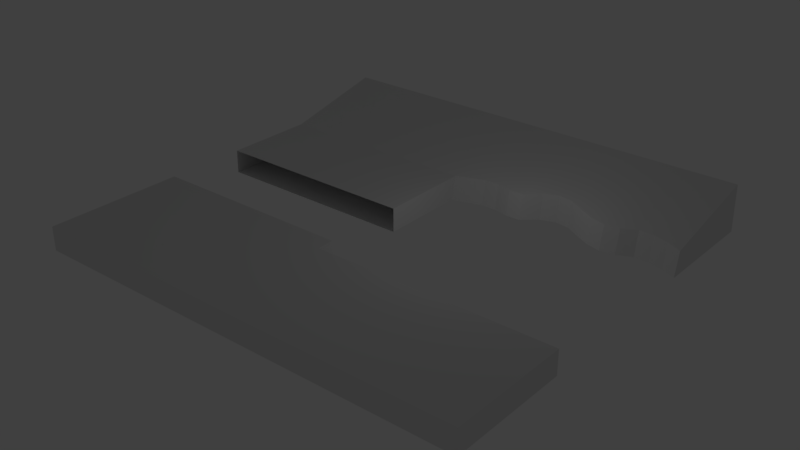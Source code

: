 # Source: bank_2.blend  (saved by Blender 2.78.0; exported with 4.5.12 LTS)
import bpy
from mathutils import Matrix  # noqa: F401  (used for matrix-valued properties, if any)

bpy.ops.wm.read_factory_settings(use_empty=True)
scene = bpy.context.scene
scene.name = 'Scene'

# ---- collections
col_collection_1 = bpy.data.collections.new('Collection 1'); scene.collection.children.link(col_collection_1)

# ---- world
world_world = bpy.data.worlds.new('World'); scene.world = world_world
world_world.color = (0.05088, 0.05088, 0.05088)
world_world.use_sun_shadow = False
world_world.sun_shadow_jitter_overblur = 0.0
world_world.cycles.sampling_method = 'MANUAL'

# ---- lights
light_lamp = bpy.data.lights.new('Lamp', 'POINT')
light_lamp.transmission_factor = 0.0
light_lamp.cutoff_distance = 30.0
light_lamp.energy = 100.0
light_lamp.shadow_buffer_clip_start = 1.001
light_lamp.shadow_soft_size = 0.1
light_lamp.shadow_maximum_resolution = 0.006
light_lamp.use_absolute_resolution = True

# ---- meshes
me_cube = bpy.data.meshes.new('Cube')
me_cube.from_pydata([(-0.3821, 1.676, -0.7603), (-0.3821, 1.78, -0.1296), (-0.3821, 3.749, -0.7603), (-0.3821, 3.723, 1.673), (1.618, 1.676, -0.7603), (1.618, 1.78, -0.1296), (1.618, 3.749, -0.7603), (1.618, 3.723, 1.673), (-0.3821, 2.749, -0.7603), (-0.3821, 2.749, 0.7696), (1.618, 2.749, -0.7603), (1.618, 2.749, 0.7696), (-0.3821, 2.249, -0.7603), (1.618, 2.262, 0.3176), (-0.3821, 2.262, 0.3176), (1.618, 2.249, -0.7603), (-0.3821, 3.236, 1.222), (1.618, 3.249, -0.7603), (-0.3821, 3.249, -0.7603), (1.618, 3.236, 1.222), (-0.3821, 1.999, -0.7603), (1.618, 2.018, 0.09168), (-0.3821, 2.018, 0.09168), (1.618, 1.999, -0.7603), (-0.3821, 2.505, 0.5436), (1.618, 2.499, -0.7603), (-0.3821, 2.499, -0.7603), (1.618, 2.505, 0.5436), (-0.3821, 2.999, -0.7603), (1.618, 2.992, 0.9955), (-0.3821, 2.992, 0.9955), (1.618, 2.999, -0.7603), (-0.3821, 3.48, 1.447), (1.618, 3.499, -0.7603), (-0.3821, 3.499, -0.7603), (1.618, 3.48, 1.447), (0.6179, 3.748, -0.7603), (0.6179, 3.724, 1.674), (0.6179, 2.082, -0.7603), (0.6179, 2.151, 0.04392), (0.6179, 2.934, 0.8565), (0.6179, 2.936, -0.7603), (0.6179, 2.54, 0.4478), (0.6179, 2.53, -0.7603), (0.6179, 3.342, -0.7603), (0.6179, 3.329, 1.265), (0.6179, 2.342, 0.2435), (0.6179, 2.326, -0.7603), (0.6179, 2.733, -0.7603), (0.6179, 2.737, 0.6522), (0.6179, 3.139, -0.7603), (0.6179, 3.132, 1.061), (0.6179, 3.526, 1.469), (0.6179, 3.545, -0.7603), (1.118, 3.723, 1.674), (1.118, 1.751, -0.7603), (1.118, 2.783, 0.7856), (1.118, 2.313, 0.3417), (1.118, 3.253, 1.23), (1.118, 2.078, 0.1197), (1.118, 2.548, 0.5637), (1.118, 3.018, 1.008), (1.118, 3.488, 1.452), (1.118, 3.749, -0.7603), (1.118, 1.848, -0.09754), (1.118, 2.783, -0.7603), (1.118, 2.301, -0.7603), (1.118, 3.266, -0.7603), (1.118, 2.059, -0.7603), (1.118, 2.542, -0.7603), (1.118, 3.025, -0.7603), (1.118, 3.508, -0.7603), (0.1179, 3.749, -0.7603), (0.1179, 1.884, -0.08091), (0.1179, 2.801, -0.7603), (0.1179, 2.328, -0.7603), (0.1179, 3.275, -0.7603), (0.1179, 2.091, -0.7603), (0.1179, 2.564, -0.7603), (0.1179, 3.038, -0.7603), (0.1179, 3.512, -0.7603), (0.1179, 3.723, 1.674), (0.1179, 1.79, -0.7603), (0.1179, 2.801, 0.7939), (0.1179, 2.34, 0.3542), (0.1179, 3.262, 1.234), (0.1179, 2.109, 0.1343), (0.1179, 2.57, 0.5741), (0.1179, 3.032, 1.014), (0.1179, 3.493, 1.454), (0.8679, 3.748, -0.7603), (0.8679, 1.875, -0.0851), (0.8679, 2.797, -0.7603), (0.8679, 2.321, -0.7603), (0.8679, 3.273, -0.7603), (0.8679, 2.083, -0.7603), (0.8679, 2.559, -0.7603), (0.8679, 3.035, -0.7603), (0.8679, 3.511, -0.7603), (0.8679, 3.723, 1.673), (0.8679, 1.78, -0.7603), (0.8679, 2.796, 0.7918), (0.8679, 2.333, 0.351), (0.8679, 3.26, 1.233), (0.8679, 2.101, 0.1306), (0.8679, 2.565, 0.5714), (0.8679, 3.028, 1.012), (0.8679, 3.491, 1.453), (1.368, 3.724, 1.674), (1.368, 1.868, -0.7603), (1.368, 2.837, 0.8106), (1.368, 2.393, 0.3791), (1.368, 3.28, 1.242), (1.368, 2.171, 0.1633), (1.368, 2.615, 0.5949), (1.368, 3.058, 1.026), (1.368, 3.502, 1.458), (1.368, 3.749, -0.7603), (1.368, 1.955, -0.04773), (1.368, 2.837, -0.7603), (1.368, 2.381, -0.7603), (1.368, 3.293, -0.7603), (1.368, 2.153, -0.7603), (1.368, 2.609, -0.7603), (1.368, 3.065, -0.7603), (1.368, 3.521, -0.7603), (0.3679, 3.723, 1.673), (0.3679, 2.028, -0.7603), (0.3679, 2.91, 0.8451), (0.3679, 2.503, 0.4306), (0.3679, 3.317, 1.26), (0.3679, 2.299, 0.2234), (0.3679, 2.707, 0.6378), (0.3679, 3.114, 1.052), (0.3679, 3.521, 1.467), (0.3679, 3.749, -0.7603), (0.3679, 2.101, 0.02087), (0.3679, 2.911, -0.7603), (0.3679, 2.492, -0.7603), (0.3679, 3.33, -0.7603), (0.3679, 2.283, -0.7603), (0.3679, 2.702, -0.7603), (0.3679, 3.121, -0.7603), (0.3679, 3.54, -0.7603), (-0.1321, 3.749, -0.7603), (-0.1321, 1.938, -0.05537), (-0.1321, 2.829, -0.7603), (-0.1321, 2.369, -0.7603), (-0.1321, 3.289, -0.7603), (-0.1321, 2.139, -0.7603), (-0.1321, 2.599, -0.7603), (-0.1321, 3.059, -0.7603), (-0.1321, 3.519, -0.7603), (-0.1321, 3.724, 1.674), (-0.1321, 1.85, -0.7603), (-0.1321, 2.828, 0.8068), (-0.1321, 2.381, 0.3734), (-0.1321, 3.276, 1.24), (-0.1321, 2.157, 0.1566), (-0.1321, 2.605, 0.5901), (-0.1321, 3.052, 1.024), (-0.1321, 3.5, 1.457), (-0.2571, 3.749, -0.7603), (-0.2571, 1.864, -0.09005), (-0.2571, 2.792, -0.7603), (-0.2571, 2.313, -0.7603), (-0.2571, 3.27, -0.7603), (-0.2571, 2.074, -0.7603), (-0.2571, 2.552, -0.7603), (-0.2571, 3.031, -0.7603), (-0.2571, 3.51, -0.7603), (-0.2571, 3.723, 1.674), (-0.2571, 1.769, -0.7603), (-0.2571, 2.791, 0.7894), (-0.2571, 2.325, 0.3473), (-0.2571, 3.257, 1.231), (-0.2571, 2.092, 0.1263), (-0.2571, 2.558, 0.5684), (-0.2571, 3.024, 1.01), (-0.2571, 3.49, 1.453), (-0.007106, 3.723, 1.673), (-0.007106, 1.856, -0.7603), (-0.007106, 2.831, 0.808), (-0.007106, 2.385, 0.3754), (-0.007106, 3.277, 1.241), (-0.007106, 2.162, 0.1591), (-0.007106, 2.608, 0.5917), (-0.007106, 3.054, 1.024), (-0.007106, 3.5, 1.457), (-0.007106, 3.748, -0.7603), (-0.007106, 1.944, -0.05254), (-0.007106, 2.832, -0.7603), (-0.007106, 2.373, -0.7603), (-0.007106, 3.29, -0.7603), (-0.007106, 2.144, -0.7603), (-0.007106, 2.602, -0.7603), (-0.007106, 3.061, -0.7603), (-0.007106, 3.519, -0.7603), (0.2429, 3.748, -0.7603), (0.2429, 1.888, -0.07898), (0.2429, 2.803, -0.7603), (0.2429, 2.331, -0.7603), (0.2429, 3.276, -0.7603), (0.2429, 2.094, -0.7603), (0.2429, 2.567, -0.7603), (0.2429, 3.039, -0.7603), (0.2429, 3.512, -0.7603), (0.2429, 3.723, 1.673), (0.2429, 1.794, -0.7603), (0.2429, 2.803, 0.7948), (0.2429, 2.343, 0.3555), (0.2429, 3.263, 1.234), (0.2429, 2.113, 0.1359), (0.2429, 2.573, 0.5752), (0.2429, 3.033, 1.014), (0.2429, 3.493, 1.454), (0.4929, 3.725, 1.674), (0.4929, 2.124, -0.7603), (0.4929, 2.954, 0.8654), (0.4929, 2.568, 0.4611), (0.4929, 3.339, 1.27), (0.4929, 2.375, 0.2589), (0.4929, 2.761, 0.6633), (0.4929, 3.146, 1.068), (0.4929, 3.532, 1.472), (0.4929, 3.749, -0.7603), (0.4929, 2.188, 0.06148), (0.4929, 2.955, -0.7603), (0.4929, 2.558, -0.7603), (0.4929, 3.352, -0.7603), (0.4929, 2.36, -0.7603), (0.4929, 2.757, -0.7603), (0.4929, 3.154, -0.7603), (0.4929, 3.551, -0.7603), (0.7429, 3.749, -0.7603), (0.7429, 2.005, -0.02427), (0.7429, 2.863, -0.7603), (0.7429, 2.419, -0.7603), (0.7429, 3.306, -0.7603), (0.7429, 2.198, -0.7603), (0.7429, 2.641, -0.7603), (0.7429, 3.084, -0.7603), (0.7429, 3.528, -0.7603), (0.7429, 3.724, 1.674), (0.7429, 1.923, -0.7603), (0.7429, 2.862, 0.8225), (0.7429, 2.431, 0.3968), (0.7429, 3.293, 1.248), (0.7429, 2.215, 0.1839), (0.7429, 2.646, 0.6096), (0.7429, 3.078, 1.035), (0.7429, 3.509, 1.461), (0.9929, 3.723, 1.673), (0.9929, 1.707, -0.7603), (0.9929, 2.763, 0.7761), (0.9929, 2.283, 0.3275), (0.9929, 3.243, 1.225), (0.9929, 2.043, 0.1031), (0.9929, 2.523, 0.5518), (0.9929, 3.003, 1.0), (0.9929, 3.483, 1.449), (0.9929, 3.749, -0.7603), (0.9929, 1.808, -0.1165), (0.9929, 2.763, -0.7603), (0.9929, 2.27, -0.7603), (0.9929, 3.256, -0.7603), (0.9929, 2.024, -0.7603), (0.9929, 2.517, -0.7603), (0.9929, 3.01, -0.7603), (0.9929, 3.502, -0.7603), (1.243, 3.75, -0.7603), (1.243, 1.967, -0.04188), (1.243, 2.844, -0.7603), (1.243, 2.391, -0.7603), (1.243, 3.297, -0.7603), (1.243, 2.165, -0.7603), (1.243, 2.618, -0.7603), (1.243, 3.071, -0.7603), (1.243, 3.524, -0.7603), (1.243, 3.725, 1.674), (1.243, 1.881, -0.7603), (1.243, 2.843, 0.8139), (1.243, 2.403, 0.3836), (1.243, 3.284, 1.244), (1.243, 2.182, 0.1685), (1.243, 2.623, 0.5987), (1.243, 3.064, 1.029), (1.243, 3.505, 1.459), (1.493, 3.723, 1.673), (1.493, 1.804, -0.7603), (1.493, 2.807, 0.797), (1.493, 2.35, 0.3588), (1.493, 3.265, 1.235), (1.493, 2.121, 0.1397), (1.493, 2.579, 0.5779), (1.493, 3.036, 1.016), (1.493, 3.494, 1.454), (1.493, 3.749, -0.7603), (1.493, 1.897, -0.07473), (1.493, 2.808, -0.7603), (1.493, 2.338, -0.7603), (1.493, 3.278, -0.7603), (1.493, 2.102, -0.7603), (1.493, 2.573, -0.7603), (1.493, 3.043, -0.7603), (1.493, 3.513, -0.7603), (-2.128, 1.999, -0.7603), (-2.128, 1.676, -0.7603), (-2.128, 1.78, -0.1296), (-2.128, 3.48, 1.447), (-2.128, 3.723, 1.673), (-2.128, 3.749, -0.7603), (-2.128, 2.999, -0.7603), (-2.128, 2.749, -0.7603), (-2.128, 2.505, 0.5436), (-2.128, 2.749, 0.7696), (-2.128, 2.499, -0.7603), (-2.128, 2.249, -0.7603), (-2.128, 2.018, 0.09168), (-2.128, 2.262, 0.3176), (-2.128, 2.992, 0.9955), (-2.128, 3.236, 1.222), (-2.128, 3.499, -0.7603), (-2.128, 3.249, -0.7603), (-0.3821, 1.565, -0.7603), (-0.3821, 1.565, -0.1296), (-2.128, 1.565, -0.7603), (-2.128, 1.565, -0.1296), (-0.3821, -1.773, -0.7603), (-0.3821, -1.773, -0.1296), (-2.128, -1.773, -0.7603), (-2.128, -1.773, -0.1296), (-0.3821, -4.016, -0.7603), (-0.3821, -4.016, -0.1296), (-2.128, -4.016, -0.7603), (-2.128, -4.016, -0.1296), (-1.255, 2.749, -0.7603), (-1.255, 2.499, -0.7603), (-1.255, 2.018, 0.09168), (-1.255, 1.676, -0.7603), (-1.255, 1.78, -0.1296), (-1.255, 3.236, 1.222), (-1.255, 3.48, 1.447), (-1.255, 3.723, 1.673), (-1.255, 2.992, 0.9955), (-1.255, 2.749, 0.7696), (-1.255, 3.499, -0.7603), (-1.255, 3.749, -0.7603), (-1.255, 2.999, -0.7603), (-1.255, 2.249, -0.7603), (-1.255, 2.505, 0.5436), (-1.255, 1.999, -0.7603), (-1.255, 2.262, 0.3176), (-1.255, 3.249, -0.7603), (-1.255, 1.565, -0.7603), (-1.255, 1.565, -0.1296), (-1.255, -1.773, -0.7603), (-1.255, -1.773, -0.1296), (-1.255, -4.016, -0.7603), (-1.255, -4.016, -0.1296), (-0.8185, 2.749, -0.7603), (-0.8185, 1.676, -0.7603), (-0.8185, 3.236, 1.222), (-0.8185, 2.749, 0.7696), (-0.8185, 3.749, -0.7603), (-0.8185, 2.999, -0.7603), (-0.8185, 2.505, 0.5436), (-0.8185, 2.262, 0.3176), (-0.8185, 3.249, -0.7603), (-0.8185, 1.565, -0.7603), (-0.8185, -1.773, -0.7603), (-0.8185, -4.016, -0.7603), (-0.8185, 2.499, -0.7603), (-0.8185, 2.018, 0.09168), (-0.8185, 1.78, -0.1296), (-0.8185, 3.48, 1.447), (-0.8185, 3.723, 1.673), (-0.8185, 2.992, 0.9955), (-0.8185, 3.499, -0.7603), (-0.8185, 2.249, -0.7603), (-0.8185, 1.999, -0.7603), (-0.8185, 1.565, -0.1296), (-0.8185, -1.773, -0.1296), (-0.8185, -4.016, -0.1296), (-1.691, 2.499, -0.7603), (-1.691, 2.018, 0.09168), (-1.691, 1.78, -0.1296), (-1.691, 3.48, 1.447), (-1.691, 3.723, 1.673), (-1.691, 2.992, 0.9955), (-1.691, 3.499, -0.7603), (-1.691, 2.249, -0.7603), (-1.691, 1.999, -0.7603), (-1.691, 1.565, -0.1296), (-1.691, -1.773, -0.1296), (-1.691, -4.016, -0.1296), (-1.691, 2.749, -0.7603), (-1.691, 1.676, -0.7603), (-1.691, 3.236, 1.222), (-1.691, 2.749, 0.7696), (-1.691, 3.749, -0.7603), (-1.691, 2.999, -0.7603), (-1.691, 2.505, 0.5436), (-1.691, 2.262, 0.3176), (-1.691, 3.249, -0.7603), (-1.691, 1.565, -0.7603), (-1.691, -1.773, -0.7603), (-1.691, -4.016, -0.7603), (-1.909, 2.499, -0.7603), (-1.909, 2.018, 0.09168), (-1.909, 1.78, -0.1296), (-1.909, 3.48, 1.447), (-1.909, 3.723, 1.673), (-1.909, 2.992, 0.9955), (-1.909, 3.499, -0.7603), (-1.909, 2.249, -0.7603), (-1.909, 1.999, -0.7603), (-1.909, 1.565, -0.1296), (-1.909, -1.773, -0.1296), (-1.909, -4.016, -0.1296), (-1.909, 2.749, -0.7603), (-1.909, 1.676, -0.7603), (-1.909, 3.236, 1.222), (-1.909, 2.749, 0.7696), (-1.909, 3.749, -0.7603), (-1.909, 2.999, -0.7603), (-1.909, 2.505, 0.5436), (-1.909, 2.262, 0.3176), (-1.909, 3.249, -0.7603), (-1.909, 1.565, -0.7603), (-1.909, -1.773, -0.7603), (-1.909, -4.016, -0.7603), (-1.473, 2.749, -0.7603), (-1.473, 1.676, -0.7603), (-1.473, 3.236, 1.222), (-1.473, 2.749, 0.7696), (-1.473, 3.749, -0.7603), (-1.473, 2.999, -0.7603), (-1.473, 2.505, 0.5436), (-1.473, 2.262, 0.3176), (-1.473, 3.249, -0.7603), (-1.473, 1.565, -0.7603), (-1.473, -1.773, -0.7603), (-1.473, -4.016, -0.7603), (-1.473, 2.499, -0.7603), (-1.473, 2.018, 0.09168), (-1.473, 1.78, -0.1296), (-1.473, 3.48, 1.447), (-1.473, 3.723, 1.673), (-1.473, 2.992, 0.9955), (-1.473, 3.499, -0.7603), (-1.473, 2.249, -0.7603), (-1.473, 1.999, -0.7603), (-1.473, 1.565, -0.1296), (-1.473, -1.773, -0.1296), (-1.473, -4.016, -0.1296), (-1.037, 2.499, -0.7603), (-1.037, 2.018, 0.09168), (-1.037, 1.78, -0.1296), (-1.037, 3.48, 1.447), (-1.037, 3.723, 1.673), (-1.037, 2.992, 0.9955), (-1.037, 3.499, -0.7603), (-1.037, 2.249, -0.7603), (-1.037, 1.999, -0.7603), (-1.037, 1.565, -0.1296), (-1.037, -1.773, -0.1296), (-1.037, -4.016, -0.1296), (-1.037, 2.749, -0.7603), (-1.037, 1.676, -0.7603), (-1.037, 3.236, 1.222), (-1.037, 2.749, 0.7696), (-1.037, 3.749, -0.7603), (-1.037, 2.999, -0.7603), (-1.037, 2.505, 0.5436), (-1.037, 2.262, 0.3176), (-1.037, 3.249, -0.7603), (-1.037, 1.565, -0.7603), (-1.037, -1.773, -0.7603), (-1.037, -4.016, -0.7603), (-0.6003, 2.749, -0.7603), (-0.6003, 1.676, -0.7603), (-0.6003, 3.236, 1.222), (-0.6003, 2.749, 0.7696), (-0.6003, 3.749, -0.7603), (-0.6003, 2.999, -0.7603), (-0.6003, 2.505, 0.5436), (-0.6003, 2.262, 0.3176), (-0.6003, 3.249, -0.7603), (-0.6003, 1.565, -0.7603), (-0.6003, -1.773, -0.7603), (-0.6003, -4.016, -0.7603), (-0.6003, 2.499, -0.7603), (-0.6003, 2.018, 0.09168), (-0.6003, 1.78, -0.1296), (-0.6003, 3.48, 1.447), (-0.6003, 3.723, 1.673), (-0.6003, 2.992, 0.9955), (-0.6003, 3.499, -0.7603), (-0.6003, 2.249, -0.7603), (-0.6003, 1.999, -0.7603), (-0.6003, 1.565, -0.1296), (-0.6003, -1.773, -0.1296), (-0.6003, -4.016, -0.1296), (-2.019, 2.499, -0.7603), (-2.019, 2.018, 0.09168), (-2.019, 1.78, -0.1296), (-2.019, 3.48, 1.447), (-2.019, 3.723, 1.673), (-2.019, 2.992, 0.9955), (-2.019, 3.499, -0.7603), (-2.019, 2.249, -0.7603), (-2.019, 1.999, -0.7603), (-2.019, 1.565, -0.1296), (-2.019, -1.773, -0.1296), (-2.019, -4.016, -0.1296), (-2.019, 2.749, -0.7603), (-2.019, 1.676, -0.7603), (-2.019, 3.236, 1.222), (-2.019, 2.749, 0.7696), (-2.019, 3.749, -0.7603), (-2.019, 2.999, -0.7603), (-2.019, 2.505, 0.5436), (-2.019, 2.262, 0.3176), (-2.019, 3.249, -0.7603), (-2.019, 1.565, -0.7603), (-2.019, -1.773, -0.7603), (-2.019, -4.016, -0.7603), (-1.8, 2.749, -0.7603), (-1.8, 1.676, -0.7603), (-1.8, 3.236, 1.222), (-1.8, 2.749, 0.7696), (-1.8, 3.749, -0.7603), (-1.8, 2.999, -0.7603), (-1.8, 2.505, 0.5436), (-1.8, 2.262, 0.3176), (-1.8, 3.249, -0.7603), (-1.8, 1.565, -0.7603), (-1.8, -1.773, -0.7603), (-1.8, -4.016, -0.7603), (-1.8, 2.499, -0.7603), (-1.8, 2.018, 0.09168), (-1.8, 1.78, -0.1296), (-1.8, 3.48, 1.447), (-1.8, 3.723, 1.673), (-1.8, 2.992, 0.9955), (-1.8, 3.499, -0.7603), (-1.8, 2.249, -0.7603), (-1.8, 1.999, -0.7603), (-1.8, 1.565, -0.1296), (-1.8, -1.773, -0.1296), (-1.8, -4.016, -0.1296), (-1.582, 2.499, -0.7603), (-1.582, 2.018, 0.09168), (-1.582, 1.78, -0.1296), (-1.582, 3.48, 1.447), (-1.582, 3.723, 1.673), (-1.582, 2.992, 0.9955), (-1.582, 3.499, -0.7603), (-1.582, 2.249, -0.7603), (-1.582, 1.999, -0.7603), (-1.582, 1.565, -0.1296), (-1.582, -1.773, -0.1296), (-1.582, -4.016, -0.1296), (-1.582, 2.749, -0.7603), (-1.582, 1.676, -0.7603), (-1.582, 3.236, 1.222), (-1.582, 2.749, 0.7696), (-1.582, 3.749, -0.7603), (-1.582, 2.999, -0.7603), (-1.582, 2.505, 0.5436), (-1.582, 2.262, 0.3176), (-1.582, 3.249, -0.7603), (-1.582, 1.565, -0.7603), (-1.582, -1.773, -0.7603), (-1.582, -4.016, -0.7603), (-1.364, 2.749, -0.7603), (-1.364, 1.676, -0.7603), (-1.364, 3.236, 1.222), (-1.364, 2.749, 0.7696), (-1.364, 3.749, -0.7603), (-1.364, 2.999, -0.7603), (-1.364, 2.505, 0.5436), (-1.364, 2.262, 0.3176), (-1.364, 3.249, -0.7603), (-1.364, 1.565, -0.7603), (-1.364, -1.773, -0.7603), (-1.364, -4.016, -0.7603), (-1.364, 2.499, -0.7603), (-1.364, 2.018, 0.09168), (-1.364, 1.78, -0.1296), (-1.364, 3.48, 1.447), (-1.364, 3.723, 1.673), (-1.364, 2.992, 0.9955), (-1.364, 3.499, -0.7603), (-1.364, 2.249, -0.7603), (-1.364, 1.999, -0.7603), (-1.364, 1.565, -0.1296), (-1.364, -1.773, -0.1296), (-1.364, -4.016, -0.1296), (-1.146, 2.499, -0.7603), (-1.146, 2.018, 0.09168), (-1.146, 1.78, -0.1296), (-1.146, 3.48, 1.447), (-1.146, 3.723, 1.673), (-1.146, 2.992, 0.9955), (-1.146, 3.499, -0.7603), (-1.146, 2.249, -0.7603), (-1.146, 1.999, -0.7603), (-1.146, 1.565, -0.1296), (-1.146, -1.773, -0.1296), (-1.146, -4.016, -0.1296), (-1.146, 2.749, -0.7603), (-1.146, 1.676, -0.7603), (-1.146, 3.236, 1.222), (-1.146, 2.749, 0.7696), (-1.146, 3.749, -0.7603), (-1.146, 2.999, -0.7603), (-1.146, 2.505, 0.5436), (-1.146, 2.262, 0.3176), (-1.146, 3.249, -0.7603), (-1.146, 1.565, -0.7603), (-1.146, -1.773, -0.7603), (-1.146, -4.016, -0.7603), (-0.9276, 2.749, -0.7603), (-0.9276, 1.676, -0.7603), (-0.9276, 3.236, 1.222), (-0.9276, 2.749, 0.7696), (-0.9276, 3.749, -0.7603), (-0.9276, 2.999, -0.7603), (-0.9276, 2.505, 0.5436), (-0.9276, 2.262, 0.3176), (-0.9276, 3.249, -0.7603), (-0.9276, 1.565, -0.7603), (-0.9276, -1.773, -0.7603), (-0.9276, -4.016, -0.7603), (-0.9276, 2.499, -0.7603), (-0.9276, 2.018, 0.09168), (-0.9276, 1.78, -0.1296), (-0.9276, 3.48, 1.447), (-0.9276, 3.723, 1.673), (-0.9276, 2.992, 0.9955), (-0.9276, 3.499, -0.7603), (-0.9276, 2.249, -0.7603), (-0.9276, 1.999, -0.7603), (-0.9276, 1.565, -0.1296), (-0.9276, -1.773, -0.1296), (-0.9276, -4.016, -0.1296), (-0.7094, 2.499, -0.7603), (-0.7094, 2.018, 0.09168), (-0.7094, 1.78, -0.1296), (-0.7094, 3.48, 1.447), (-0.7094, 3.723, 1.673), (-0.7094, 2.992, 0.9955), (-0.7094, 3.499, -0.7603), (-0.7094, 2.249, -0.7603), (-0.7094, 1.999, -0.7603), (-0.7094, 1.565, -0.1296), (-0.7094, -1.773, -0.1296), (-0.7094, -4.016, -0.1296), (-0.7094, 2.749, -0.7603), (-0.7094, 1.676, -0.7603), (-0.7094, 3.236, 1.222), (-0.7094, 2.749, 0.7696), (-0.7094, 3.749, -0.7603), (-0.7094, 2.999, -0.7603), (-0.7094, 2.505, 0.5436), (-0.7094, 2.262, 0.3176), (-0.7094, 3.249, -0.7603), (-0.7094, 1.565, -0.7603), (-0.7094, -1.773, -0.7603), (-0.7094, -4.016, -0.7603), (-0.4912, 2.749, -0.7603), (-0.4912, 1.676, -0.7603), (-0.4912, 3.236, 1.222), (-0.4912, 2.749, 0.7696), (-0.4912, 3.749, -0.7603), (-0.4912, 2.999, -0.7603), (-0.4912, 2.505, 0.5436), (-0.4912, 2.262, 0.3176), (-0.4912, 3.249, -0.7603), (-0.4912, 1.565, -0.7603), (-0.4912, -1.773, -0.7603), (-0.4912, -4.016, -0.7603), (-0.4912, 2.499, -0.7603), (-0.4912, 2.018, 0.09168), (-0.4912, 1.78, -0.1296), (-0.4912, 3.48, 1.447), (-0.4912, 3.723, 1.673), (-0.4912, 2.992, 0.9955), (-0.4912, 3.499, -0.7603), (-0.4912, 2.249, -0.7603), (-0.4912, 1.999, -0.7603), (-0.4912, 1.565, -0.1296), (-0.4912, -1.773, -0.1296), (-0.4912, -4.016, -0.1296), (-2.128, 1.249, -0.1296), (-0.3821, 1.249, -0.1296), (-2.128, 1.249, -0.7603), (-0.3821, 1.249, -0.7603), (-1.255, 1.249, -0.1296), (-1.255, 1.249, -0.7603), (-0.8185, 1.249, -0.1296), (-0.8185, 1.249, -0.7603), (-1.691, 1.249, -0.7603), (-1.691, 1.249, -0.1296), (-1.909, 1.249, -0.7603), (-1.909, 1.249, -0.1296), (-1.473, 1.249, -0.1296), (-1.473, 1.249, -0.7603), (-1.037, 1.249, -0.7603), (-1.037, 1.249, -0.1296), (-0.6003, 1.249, -0.1296), (-0.6003, 1.249, -0.7603), (-2.019, 1.249, -0.7603), (-2.019, 1.249, -0.1296), (-1.8, 1.249, -0.1296), (-1.8, 1.249, -0.7603), (-1.582, 1.249, -0.7603), (-1.582, 1.249, -0.1296), (-1.364, 1.249, -0.1296), (-1.364, 1.249, -0.7603), (-1.146, 1.249, -0.7603), (-1.146, 1.249, -0.1296), (-0.9276, 1.249, -0.1296), (-0.9276, 1.249, -0.7603), (-0.7094, 1.249, -0.7603), (-0.7094, 1.249, -0.1296), (-0.4912, 1.249, -0.1296), (-0.4912, 1.249, -0.7603), (-2.128, -1.457, -0.7603), (-0.3821, -1.457, -0.7603), (-1.255, -1.457, -0.1296), (-1.255, -1.457, -0.7603), (-0.8185, -1.457, -0.1296), (-0.8185, -1.457, -0.7603), (-1.691, -1.457, -0.7603), (-1.691, -1.457, -0.1296), (-1.909, -1.457, -0.7603), (-1.909, -1.457, -0.1296), (-1.473, -1.457, -0.1296), (-1.473, -1.457, -0.7603), (-1.037, -1.457, -0.7603), (-1.037, -1.457, -0.1296), (-0.6003, -1.457, -0.1296), (-0.6003, -1.457, -0.7603), (-2.019, -1.457, -0.7603), (-2.019, -1.457, -0.1296), (-1.8, -1.457, -0.1296), (-1.8, -1.457, -0.7603), (-1.582, -1.457, -0.7603), (-1.582, -1.457, -0.1296), (-1.364, -1.457, -0.1296), (-1.364, -1.457, -0.7603), (-1.146, -1.457, -0.7603), (-1.146, -1.457, -0.1296), (-0.9276, -1.457, -0.1296), (-0.9276, -1.457, -0.7603), (-0.7094, -1.457, -0.7603), (-0.7094, -1.457, -0.1296), (-0.4912, -1.457, -0.1296), (-0.4912, -1.457, -0.7603), (-2.128, -1.457, -0.1296), (-0.3821, -1.457, -0.1296), (-2.128, 0.05381, -0.7603), (-0.3821, 0.05381, -0.7603), (-1.255, 0.05381, -0.1296), (-1.255, 0.05381, -0.7603), (-0.8185, 0.05381, -0.1296), (-0.8185, 0.05381, -0.7603), (-1.691, 0.05381, -0.7603), (-1.691, 0.05381, -0.1296), (-1.909, 0.05381, -0.7603), (-1.909, 0.05381, -0.1296), (-1.473, 0.05381, -0.1296), (-1.473, 0.05381, -0.7603), (-1.037, 0.05381, -0.7603), (-1.037, 0.05381, -0.1296), (-0.6003, 0.05381, -0.1296), (-0.6003, 0.05381, -0.7603), (-2.019, 0.05381, -0.7603), (-2.019, 0.05381, -0.1296), (-1.8, 0.05381, -0.1296), (-1.8, 0.05381, -0.7603), (-1.582, 0.05381, -0.7603), (-1.582, 0.05381, -0.1296), (-1.364, 0.05381, -0.1296), (-1.364, 0.05381, -0.7603), (-1.146, 0.05381, -0.7603), (-1.146, 0.05381, -0.1296), (-0.9276, 0.05381, -0.1296), (-0.9276, 0.05381, -0.7603), (-0.7094, 0.05381, -0.7603), (-0.7094, 0.05381, -0.1296), (-0.4912, 0.05381, -0.1296), (-0.4912, 0.05381, -0.7603), (-2.128, 0.05381, -0.1296), (-0.3821, 0.05381, -0.1296), (-2.128, 0.6513, -0.1296), (-0.3821, 0.6513, -0.1296), (-2.128, 0.6513, -0.7603), (-0.3821, 0.6513, -0.7603), (-1.255, 0.6513, -0.1296), (-1.255, 0.6513, -0.7603), (-0.8185, 0.6513, -0.1296), (-0.8185, 0.6513, -0.7603), (-1.691, 0.6513, -0.7603), (-1.691, 0.6513, -0.1296), (-1.909, 0.6513, -0.7603), (-1.909, 0.6513, -0.1296), (-1.473, 0.6513, -0.1296), (-1.473, 0.6513, -0.7603), (-1.037, 0.6513, -0.7603), (-1.037, 0.6513, -0.1296), (-0.6003, 0.6513, -0.1296), (-0.6003, 0.6513, -0.7603), (-2.019, 0.6513, -0.7603), (-2.019, 0.6513, -0.1296), (-1.8, 0.6513, -0.1296), (-1.8, 0.6513, -0.7603), (-1.582, 0.6513, -0.7603), (-1.582, 0.6513, -0.1296), (-1.364, 0.6513, -0.1296), (-1.364, 0.6513, -0.7603), (-1.146, 0.6513, -0.7603), (-1.146, 0.6513, -0.1296), (-0.9276, 0.6513, -0.1296), (-0.9276, 0.6513, -0.7603), (-0.7094, 0.6513, -0.7603), (-0.7094, 0.6513, -0.1296), (-0.4912, 0.6513, -0.1296), (-0.4912, 0.6513, -0.7603), (-2.128, 0.3526, -0.7603), (-0.3821, 0.3526, -0.7603), (-1.255, 0.3526, -0.1296), (-1.255, 0.3526, -0.7603), (-0.8185, 0.3526, -0.1296), (-0.8185, 0.3526, -0.7603), (-1.691, 0.3526, -0.7603), (-1.691, 0.3526, -0.1296), (-1.909, 0.3526, -0.7603), (-1.909, 0.3526, -0.1296), (-1.473, 0.3526, -0.1296), (-1.473, 0.3526, -0.7603), (-1.037, 0.3526, -0.7603), (-1.037, 0.3526, -0.1296), (-0.6003, 0.3526, -0.1296), (-0.6003, 0.3526, -0.7603), (-2.019, 0.3526, -0.7603), (-2.019, 0.3526, -0.1296), (-1.8, 0.3526, -0.1296), (-1.8, 0.3526, -0.7603), (-1.582, 0.3526, -0.7603), (-1.582, 0.3526, -0.1296), (-1.364, 0.3526, -0.1296), (-1.364, 0.3526, -0.7603), (-1.146, 0.3526, -0.7603), (-1.146, 0.3526, -0.1296), (-0.9276, 0.3526, -0.1296), (-0.9276, 0.3526, -0.7603), (-0.7094, 0.3526, -0.7603), (-0.7094, 0.3526, -0.1296), (-0.4912, 0.3526, -0.1296), (-0.4912, 0.3526, -0.7603), (-2.128, 0.3526, -0.1296), (-0.3821, 0.3526, -0.1296), (-2.128, 0.9501, -0.1296), (-0.3821, 0.9501, -0.1296), (-2.128, 0.9501, -0.7603), (-0.3821, 0.9501, -0.7603), (-1.255, 0.9501, -0.1296), (-1.255, 0.9501, -0.7603), (-0.8185, 0.9501, -0.1296), (-0.8185, 0.9501, -0.7603), (-1.691, 0.9501, -0.7603), (-1.691, 0.9501, -0.1296), (-1.909, 0.9501, -0.7603), (-1.909, 0.9501, -0.1296), (-1.473, 0.9501, -0.1296), (-1.473, 0.9501, -0.7603), (-1.037, 0.9501, -0.7603), (-1.037, 0.9501, -0.1296), (-0.6003, 0.9501, -0.1296), (-0.6003, 0.9501, -0.7603), (-2.019, 0.9501, -0.7603), (-2.019, 0.9501, -0.1296), (-1.8, 0.9501, -0.1296), (-1.8, 0.9501, -0.7603), (-1.582, 0.9501, -0.7603), (-1.582, 0.9501, -0.1296), (-1.364, 0.9501, -0.1296), (-1.364, 0.9501, -0.7603), (-1.146, 0.9501, -0.7603), (-1.146, 0.9501, -0.1296), (-0.9276, 0.9501, -0.1296), (-0.9276, 0.9501, -0.7603), (-0.7094, 0.9501, -0.7603), (-0.7094, 0.9501, -0.1296), (-0.4912, 0.9501, -0.1296), (-0.4912, 0.9501, -0.7603), (-2.128, -2.894, -0.1296), (-0.3821, -2.894, -0.1296), (-0.3821, -2.894, -0.7603), (-2.128, -2.894, -0.7603), (-1.255, -2.894, -0.7603), (-1.255, -2.894, -0.1296), (-0.8185, -2.894, -0.1296), (-0.8185, -2.894, -0.7603), (-1.691, -2.894, -0.7603), (-1.691, -2.894, -0.1296), (-1.909, -2.894, -0.7603), (-1.909, -2.894, -0.1296), (-1.473, -2.894, -0.1296), (-1.473, -2.894, -0.7603), (-1.037, -2.894, -0.7603), (-1.037, -2.894, -0.1296), (-0.6003, -2.894, -0.1296), (-0.6003, -2.894, -0.7603), (-2.019, -2.894, -0.7603), (-2.019, -2.894, -0.1296), (-1.8, -2.894, -0.1296), (-1.8, -2.894, -0.7603), (-1.582, -2.894, -0.7603), (-1.582, -2.894, -0.1296), (-1.364, -2.894, -0.1296), (-1.364, -2.894, -0.7603), (-1.146, -2.894, -0.7603), (-1.146, -2.894, -0.1296), (-0.9276, -2.894, -0.1296), (-0.9276, -2.894, -0.7603), (-0.7094, -2.894, -0.7603), (-0.7094, -2.894, -0.1296), (-0.4912, -2.894, -0.1296), (-0.4912, -2.894, -0.7603), (-2.128, -3.455, -0.1296), (-2.128, -3.455, -0.7603), (-1.255, -3.455, -0.7603), (-1.255, -3.455, -0.1296), (-0.8185, -3.455, -0.1296), (-0.8185, -3.455, -0.7603), (-1.691, -3.455, -0.7603), (-1.691, -3.455, -0.1296), (-1.909, -3.455, -0.7603), (-1.909, -3.455, -0.1296), (-1.473, -3.455, -0.1296), (-1.473, -3.455, -0.7603), (-1.037, -3.455, -0.7603), (-1.037, -3.455, -0.1296), (-0.6003, -3.455, -0.1296), (-0.6003, -3.455, -0.7603), (-2.019, -3.455, -0.7603), (-2.019, -3.455, -0.1296), (-1.8, -3.455, -0.1296), (-1.8, -3.455, -0.7603), (-1.582, -3.455, -0.7603), (-1.582, -3.455, -0.1296), (-1.364, -3.455, -0.1296), (-1.364, -3.455, -0.7603), (-1.146, -3.455, -0.7603), (-1.146, -3.455, -0.1296), (-0.9276, -3.455, -0.1296), (-0.9276, -3.455, -0.7603), (-0.7094, -3.455, -0.7603), (-0.7094, -3.455, -0.1296), (-0.4912, -3.455, -0.1296), (-0.4912, -3.455, -0.7603), (-0.3821, -3.455, -0.1296), (-0.3821, -3.455, -0.7603), (-0.3821, -2.334, -0.1296), (-0.3821, -2.334, -0.7603), (-2.128, -2.334, -0.1296), (-2.128, -2.334, -0.7603), (-1.255, -2.334, -0.7603), (-1.255, -2.334, -0.1296), (-0.8185, -2.334, -0.1296), (-0.8185, -2.334, -0.7603), (-1.691, -2.334, -0.7603), (-1.691, -2.334, -0.1296), (-1.909, -2.334, -0.7603), (-1.909, -2.334, -0.1296), (-1.473, -2.334, -0.1296), (-1.473, -2.334, -0.7603), (-1.037, -2.334, -0.7603), (-1.037, -2.334, -0.1296), (-0.6003, -2.334, -0.1296), (-0.6003, -2.334, -0.7603), (-2.019, -2.334, -0.7603), (-2.019, -2.334, -0.1296), (-1.8, -2.334, -0.1296), (-1.8, -2.334, -0.7603), (-1.582, -2.334, -0.7603), (-1.582, -2.334, -0.1296), (-1.364, -2.334, -0.1296), (-1.364, -2.334, -0.7603), (-1.146, -2.334, -0.7603), (-1.146, -2.334, -0.1296), (-0.9276, -2.334, -0.1296), (-0.9276, -2.334, -0.7603), (-0.7094, -2.334, -0.7603), (-0.7094, -2.334, -0.1296), (-0.4912, -2.334, -0.1296), (-0.4912, -2.334, -0.7603), (-0.3821, -2.054, -0.1296), (-0.3821, -2.054, -0.7603), (-2.128, -2.054, -0.1296), (-2.128, -2.054, -0.7603), (-1.255, -2.054, -0.7603), (-1.255, -2.054, -0.1296), (-0.8185, -2.054, -0.1296), (-0.8185, -2.054, -0.7603), (-1.691, -2.054, -0.7603), (-1.691, -2.054, -0.1296), (-1.909, -2.054, -0.7603), (-1.909, -2.054, -0.1296), (-1.473, -2.054, -0.1296), (-1.473, -2.054, -0.7603), (-1.037, -2.054, -0.7603), (-1.037, -2.054, -0.1296), (-0.6003, -2.054, -0.1296), (-0.6003, -2.054, -0.7603), (-2.019, -2.054, -0.7603), (-2.019, -2.054, -0.1296), (-1.8, -2.054, -0.1296), (-1.8, -2.054, -0.7603), (-1.582, -2.054, -0.7603), (-1.582, -2.054, -0.1296), (-1.364, -2.054, -0.1296), (-1.364, -2.054, -0.7603), (-1.146, -2.054, -0.7603), (-1.146, -2.054, -0.1296), (-0.9276, -2.054, -0.1296), (-0.9276, -2.054, -0.7603), (-0.7094, -2.054, -0.7603), (-0.7094, -2.054, -0.1296), (-0.4912, -2.054, -0.1296), (-0.4912, -2.054, -0.7603), (-2.128, -2.614, -0.1296), (-2.128, -2.614, -0.7603), (-1.255, -2.614, -0.7603), (-1.255, -2.614, -0.1296), (-0.8185, -2.614, -0.1296), (-0.8185, -2.614, -0.7603), (-1.691, -2.614, -0.7603), (-1.691, -2.614, -0.1296), (-1.909, -2.614, -0.7603), (-1.909, -2.614, -0.1296), (-1.473, -2.614, -0.1296), (-1.473, -2.614, -0.7603), (-1.037, -2.614, -0.7603), (-1.037, -2.614, -0.1296), (-0.6003, -2.614, -0.1296), (-0.6003, -2.614, -0.7603), (-2.019, -2.614, -0.7603), (-2.019, -2.614, -0.1296), (-1.8, -2.614, -0.1296), (-1.8, -2.614, -0.7603), (-1.582, -2.614, -0.7603), (-1.582, -2.614, -0.1296), (-1.364, -2.614, -0.1296), (-1.364, -2.614, -0.7603), (-1.146, -2.614, -0.7603), (-1.146, -2.614, -0.1296), (-0.9276, -2.614, -0.1296), (-0.9276, -2.614, -0.7603), (-0.7094, -2.614, -0.7603), (-0.7094, -2.614, -0.1296), (-0.4912, -2.614, -0.1296), (-0.4912, -2.614, -0.7603), (-0.3821, -2.614, -0.1296), (-0.3821, -2.614, -0.7603), (-0.3821, -3.175, -0.1296), (-0.3821, -3.175, -0.7603), (-2.128, -3.175, -0.1296), (-2.128, -3.175, -0.7603), (-1.255, -3.175, -0.7603), (-1.255, -3.175, -0.1296), (-0.8185, -3.175, -0.1296), (-0.8185, -3.175, -0.7603), (-1.691, -3.175, -0.7603), (-1.691, -3.175, -0.1296), (-1.909, -3.175, -0.7603), (-1.909, -3.175, -0.1296), (-1.473, -3.175, -0.1296), (-1.473, -3.175, -0.7603), (-1.037, -3.175, -0.7603), (-1.037, -3.175, -0.1296), (-0.6003, -3.175, -0.1296), (-0.6003, -3.175, -0.7603), (-2.019, -3.175, -0.7603), (-2.019, -3.175, -0.1296), (-1.8, -3.175, -0.1296), (-1.8, -3.175, -0.7603), (-1.582, -3.175, -0.7603), (-1.582, -3.175, -0.1296), (-1.364, -3.175, -0.1296), (-1.364, -3.175, -0.7603), (-1.146, -3.175, -0.7603), (-1.146, -3.175, -0.1296), (-0.9276, -3.175, -0.1296), (-0.9276, -3.175, -0.7603), (-0.7094, -3.175, -0.7603), (-0.7094, -3.175, -0.1296), (-0.4912, -3.175, -0.1296), (-0.4912, -3.175, -0.7603), (-2.128, -3.735, -0.1296), (-2.128, -3.735, -0.7603), (-1.255, -3.735, -0.7603), (-1.255, -3.735, -0.1296), (-0.8185, -3.735, -0.1296), (-0.8185, -3.735, -0.7603), (-1.691, -3.735, -0.7603), (-1.691, -3.735, -0.1296), (-1.909, -3.735, -0.7603), (-1.909, -3.735, -0.1296), (-1.473, -3.735, -0.1296), (-1.473, -3.735, -0.7603), (-1.037, -3.735, -0.7603), (-1.037, -3.735, -0.1296), (-0.6003, -3.735, -0.1296), (-0.6003, -3.735, -0.7603), (-2.019, -3.735, -0.7603), (-2.019, -3.735, -0.1296), (-1.8, -3.735, -0.1296), (-1.8, -3.735, -0.7603), (-1.582, -3.735, -0.7603), (-1.582, -3.735, -0.1296), (-1.364, -3.735, -0.1296), (-1.364, -3.735, -0.7603), (-1.146, -3.735, -0.7603), (-1.146, -3.735, -0.1296), (-0.9276, -3.735, -0.1296), (-0.9276, -3.735, -0.7603), (-0.7094, -3.735, -0.7603), (-0.7094, -3.735, -0.1296), (-0.4912, -3.735, -0.1296), (-0.4912, -3.735, -0.7603), (-0.3821, -3.735, -0.1296), (-0.3821, -3.735, -0.7603), (1.635, -1.773, -0.7603), (1.635, -1.773, -0.1296), (1.635, -4.016, -0.7603), (1.635, -4.016, -0.1296), (1.635, -2.894, -0.1296), (1.635, -2.894, -0.7603), (1.635, -3.455, -0.1296), (1.635, -3.455, -0.7603), (1.635, -2.334, -0.1296), (1.635, -2.334, -0.7603), (1.635, -2.054, -0.1296), (1.635, -2.054, -0.7603), (1.635, -2.614, -0.1296), (1.635, -2.614, -0.7603), (1.635, -3.175, -0.1296), (1.635, -3.175, -0.7603), (1.635, -3.735, -0.1296), (1.635, -3.735, -0.7603), (0.6265, -3.735, -0.7603), (0.6265, -2.054, -0.1296), (0.6265, -2.334, -0.1296), (0.6265, -2.614, -0.7603), (0.6265, -2.334, -0.7603), (0.6265, -3.455, -0.1296), (0.6265, -3.735, -0.1296), (0.6265, -4.016, -0.7603), (0.6265, -3.455, -0.7603), (0.6265, -2.054, -0.7603), (0.6265, -1.773, -0.1296), (0.6265, -1.773, -0.7603), (0.6265, -3.175, -0.1296), (0.6265, -4.016, -0.1296), (0.6265, -3.175, -0.7603), (0.6265, -2.894, -0.1296), (0.6265, -2.614, -0.1296), (0.6265, -2.894, -0.7603), (0.1222, -2.054, -0.1296), (0.1222, -2.614, -0.7603), (0.1222, -3.455, -0.1296), (0.1222, -4.016, -0.7603), (0.1222, -1.773, -0.1296), (0.1222, -3.175, -0.1296), (0.1222, -4.016, -0.1296), (0.1222, -2.614, -0.1296), (0.1222, -2.894, -0.7603), (0.1222, -3.735, -0.7603), (0.1222, -2.334, -0.1296), (0.1222, -2.334, -0.7603), (0.1222, -3.735, -0.1296), (0.1222, -3.455, -0.7603), (0.1222, -2.054, -0.7603), (0.1222, -1.773, -0.7603), (0.1222, -3.175, -0.7603), (0.1222, -2.894, -0.1296), (-0.13, -2.054, -0.1296), (-0.13, -2.614, -0.7603), (-0.13, -3.455, -0.1296), (-0.13, -4.016, -0.7603), (-0.13, -1.773, -0.1296), (-0.13, -3.175, -0.1296), (-0.13, -4.016, -0.1296), (-0.13, -2.614, -0.1296), (-0.13, -2.894, -0.7603), (-0.13, -3.735, -0.7603), (-0.13, -2.334, -0.1296), (-0.13, -2.334, -0.7603), (-0.13, -3.735, -0.1296), (-0.13, -3.455, -0.7603), (-0.13, -2.054, -0.7603), (-0.13, -1.773, -0.7603), (-0.13, -3.175, -0.7603), (-0.13, -2.894, -0.1296), (1.131, -3.735, -0.7603), (1.131, -2.334, -0.1296), (1.131, -2.334, -0.7603), (1.131, -3.735, -0.1296), (1.131, -3.455, -0.7603), (1.131, -2.054, -0.7603), (1.131, -1.773, -0.7603), (1.131, -3.175, -0.7603), (1.131, -2.894, -0.1296), (1.131, -2.054, -0.1296), (1.131, -2.614, -0.7603), (1.131, -3.455, -0.1296), (1.131, -4.016, -0.7603), (1.131, -1.773, -0.1296), (1.131, -3.175, -0.1296), (1.131, -4.016, -0.1296), (1.131, -2.614, -0.1296), (1.131, -2.894, -0.7603), (0.3743, -3.735, -0.7603), (0.3743, -2.334, -0.1296), (0.3743, -2.334, -0.7603), (0.3743, -3.735, -0.1296), (0.3743, -3.455, -0.7603), (0.3743, -2.054, -0.7603), (0.3743, -1.773, -0.7603), (0.3743, -3.175, -0.7603), (0.3743, -2.894, -0.1296), (0.3743, -2.054, -0.1296), (0.3743, -2.614, -0.7603), (0.3743, -3.455, -0.1296), (0.3743, -4.016, -0.7603), (0.3743, -1.773, -0.1296), (0.3743, -3.175, -0.1296), (0.3743, -4.016, -0.1296), (0.3743, -2.614, -0.1296), (0.3743, -2.894, -0.7603), (0.8786, -2.054, -0.1296), (0.8786, -2.614, -0.7603), (0.8786, -3.455, -0.1296), (0.8786, -4.016, -0.7603), (0.8786, -1.773, -0.1296), (0.8786, -3.175, -0.1296), (0.8786, -4.016, -0.1296), (0.8786, -2.614, -0.1296), (0.8786, -2.894, -0.7603), (0.8786, -3.735, -0.7603), (0.8786, -2.334, -0.1296), (0.8786, -2.334, -0.7603), (0.8786, -3.735, -0.1296), (0.8786, -3.455, -0.7603), (0.8786, -2.054, -0.7603), (0.8786, -1.773, -0.7603), (0.8786, -3.175, -0.7603), (0.8786, -2.894, -0.1296), (1.383, -3.735, -0.7603), (1.383, -2.334, -0.1296), (1.383, -2.334, -0.7603), (1.383, -3.735, -0.1296), (1.383, -3.455, -0.7603), (1.383, -2.054, -0.7603), (1.383, -1.773, -0.7603), (1.383, -3.175, -0.7603), (1.383, -2.894, -0.1296), (1.383, -2.054, -0.1296), (1.383, -2.614, -0.7603), (1.383, -3.455, -0.1296), (1.383, -4.016, -0.7603), (1.383, -1.773, -0.1296), (1.383, -3.175, -0.1296), (1.383, -4.016, -0.1296), (1.383, -2.614, -0.1296), (1.383, -2.894, -0.7603), (-0.256, -2.054, -0.1296), (-0.256, -2.614, -0.7603), (-0.256, -3.455, -0.1296), (-0.256, -4.016, -0.7603), (-0.256, -1.773, -0.1296), (-0.256, -3.175, -0.1296), (-0.256, -4.016, -0.1296), (-0.256, -2.614, -0.1296), (-0.256, -2.894, -0.7603), (-0.256, -3.735, -0.7603), (-0.256, -2.334, -0.1296), (-0.256, -2.334, -0.7603), (-0.256, -3.735, -0.1296), (-0.256, -3.455, -0.7603), (-0.256, -2.054, -0.7603), (-0.256, -1.773, -0.7603), (-0.256, -3.175, -0.7603), (-0.256, -2.894, -0.1296), (-0.00389, -3.735, -0.7603), (-0.00389, -2.334, -0.1296), (-0.00389, -2.334, -0.7603), (-0.00389, -3.735, -0.1296), (-0.00389, -3.455, -0.7603), (-0.00389, -2.054, -0.7603), (-0.00389, -1.773, -0.7603), (-0.00389, -3.175, -0.7603), (-0.00389, -2.894, -0.1296), (-0.00389, -2.054, -0.1296), (-0.00389, -2.614, -0.7603), (-0.00389, -3.455, -0.1296), (-0.00389, -4.016, -0.7603), (-0.00389, -1.773, -0.1296), (-0.00389, -3.175, -0.1296), (-0.00389, -4.016, -0.1296), (-0.00389, -2.614, -0.1296), (-0.00389, -2.894, -0.7603), (0.2483, -2.054, -0.1296), (0.2483, -2.614, -0.7603), (0.2483, -3.455, -0.1296), (0.2483, -4.016, -0.7603), (0.2483, -1.773, -0.1296), (0.2483, -3.175, -0.1296), (0.2483, -4.016, -0.1296), (0.2483, -2.614, -0.1296), (0.2483, -2.894, -0.7603), (0.2483, -3.735, -0.7603), (0.2483, -2.334, -0.1296), (0.2483, -2.334, -0.7603), (0.2483, -3.735, -0.1296), (0.2483, -3.455, -0.7603), (0.2483, -2.054, -0.7603), (0.2483, -1.773, -0.7603), (0.2483, -3.175, -0.7603), (0.2483, -2.894, -0.1296), (0.5004, -3.735, -0.7603), (0.5004, -2.334, -0.1296), (0.5004, -2.334, -0.7603), (0.5004, -3.735, -0.1296), (0.5004, -3.455, -0.7603), (0.5004, -2.054, -0.7603), (0.5004, -1.773, -0.7603), (0.5004, -3.175, -0.7603), (0.5004, -2.894, -0.1296), (0.5004, -2.054, -0.1296), (0.5004, -2.614, -0.7603), (0.5004, -3.455, -0.1296), (0.5004, -4.016, -0.7603), (0.5004, -1.773, -0.1296), (0.5004, -3.175, -0.1296), (0.5004, -4.016, -0.1296), (0.5004, -2.614, -0.1296), (0.5004, -2.894, -0.7603), (0.7525, -2.054, -0.1296), (0.7525, -2.614, -0.7603), (0.7525, -3.455, -0.1296), (0.7525, -4.016, -0.7603), (0.7525, -1.773, -0.1296), (0.7525, -3.175, -0.1296), (0.7525, -4.016, -0.1296), (0.7525, -2.614, -0.1296), (0.7525, -2.894, -0.7603), (0.7525, -3.735, -0.7603), (0.7525, -2.334, -0.1296), (0.7525, -2.334, -0.7603), (0.7525, -3.735, -0.1296), (0.7525, -3.455, -0.7603), (0.7525, -2.054, -0.7603), (0.7525, -1.773, -0.7603), (0.7525, -3.175, -0.7603), (0.7525, -2.894, -0.1296), (1.005, -3.735, -0.7603), (1.005, -2.334, -0.1296), (1.005, -2.334, -0.7603), (1.005, -3.735, -0.1296), (1.005, -3.455, -0.7603), (1.005, -2.054, -0.7603), (1.005, -1.773, -0.7603), (1.005, -3.175, -0.7603), (1.005, -2.894, -0.1296), (1.005, -2.054, -0.1296), (1.005, -2.614, -0.7603), (1.005, -3.455, -0.1296), (1.005, -4.016, -0.7603), (1.005, -1.773, -0.1296), (1.005, -3.175, -0.1296), (1.005, -4.016, -0.1296), (1.005, -2.614, -0.1296), (1.005, -2.894, -0.7603), (1.257, -2.054, -0.1296), (1.257, -2.614, -0.7603), (1.257, -3.455, -0.1296), (1.257, -4.016, -0.7603), (1.257, -1.773, -0.1296), (1.257, -3.175, -0.1296), (1.257, -4.016, -0.1296), (1.257, -2.614, -0.1296), (1.257, -2.894, -0.7603), (1.257, -3.735, -0.7603), (1.257, -2.334, -0.1296), (1.257, -2.334, -0.7603), (1.257, -3.735, -0.1296), (1.257, -3.455, -0.7603), (1.257, -2.054, -0.7603), (1.257, -1.773, -0.7603), (1.257, -3.175, -0.7603), (1.257, -2.894, -0.1296), (1.509, -3.735, -0.7603), (1.509, -2.334, -0.1296), (1.509, -2.334, -0.7603), (1.509, -3.735, -0.1296), (1.509, -3.455, -0.7603), (1.509, -2.054, -0.7603), (1.509, -1.773, -0.7603), (1.509, -3.175, -0.7603), (1.509, -2.894, -0.1296), (1.509, -2.054, -0.1296), (1.509, -2.614, -0.7603), (1.509, -3.455, -0.1296), (1.509, -4.016, -0.7603), (1.509, -1.773, -0.1296), (1.509, -3.175, -0.1296), (1.509, -4.016, -0.1296), (1.509, -2.614, -0.1296), (1.509, -2.894, -0.7603), (-0.6003, -1.457, -0.7603), (-0.6003, -1.773, -0.7603), (-0.4912, -1.773, -0.7603), (-0.4912, -1.457, -0.7603)], [], [(508, 520, 311, 310), (297, 288, 7, 6), (23, 21, 5, 4), (172, 163, 1, 0), (302, 23, 4, 289), (176, 22, 1, 163), (178, 30, 9, 173), (304, 31, 10, 299), (31, 29, 11, 10), (520, 510, 322, 311), (519, 509, 320, 315), (177, 24, 14, 174), (303, 25, 15, 300), (25, 27, 13, 15), (33, 35, 19, 17), (305, 33, 17, 301), (179, 32, 16, 175), (507, 508, 310, 309), (516, 504, 316, 313), (174, 14, 22, 176), (300, 15, 23, 302), (15, 13, 21, 23), (10, 11, 27, 25), (299, 10, 25, 303), (173, 9, 24, 177), (506, 505, 318, 308), (673, 0, 324, 681), (17, 19, 29, 31), (301, 17, 31, 304), (175, 16, 30, 178), (171, 3, 32, 179), (297, 6, 33, 305), (6, 7, 35, 33), (518, 507, 309, 321), (225, 36, 53, 233), (243, 37, 52, 251), (247, 45, 51, 250), (229, 44, 50, 232), (245, 40, 49, 249), (227, 41, 48, 231), (228, 43, 47, 230), (246, 42, 46, 248), (251, 52, 45, 247), (233, 53, 44, 229), (231, 48, 43, 228), (249, 49, 42, 246), (232, 50, 41, 227), (250, 51, 40, 245), (248, 46, 39, 235), (230, 47, 38, 217), (244, 235, 39, 38), (225, 216, 37, 36), (280, 271, 64, 55), (284, 59, 64, 271), (286, 61, 56, 281), (285, 60, 57, 282), (287, 62, 58, 283), (282, 57, 59, 284), (281, 56, 60, 285), (283, 58, 61, 286), (279, 54, 62, 287), (261, 63, 71, 269), (265, 67, 70, 268), (263, 65, 69, 267), (264, 66, 68, 266), (269, 71, 67, 265), (267, 69, 66, 264), (268, 70, 65, 263), (266, 68, 55, 253), (261, 252, 54, 63), (189, 180, 81, 72), (194, 77, 82, 181), (196, 79, 74, 191), (195, 78, 75, 192), (197, 80, 76, 193), (192, 75, 77, 194), (191, 74, 78, 195), (193, 76, 79, 196), (189, 72, 80, 197), (207, 81, 89, 215), (211, 85, 88, 214), (209, 83, 87, 213), (210, 84, 86, 212), (215, 89, 85, 211), (213, 87, 84, 210), (214, 88, 83, 209), (212, 86, 73, 199), (208, 199, 73, 82), (234, 243, 99, 90), (239, 95, 100, 244), (241, 97, 92, 236), (240, 96, 93, 237), (242, 98, 94, 238), (237, 93, 95, 239), (236, 92, 96, 240), (238, 94, 97, 241), (234, 90, 98, 242), (253, 262, 91, 100), (257, 104, 91, 262), (259, 106, 101, 254), (258, 105, 102, 255), (260, 107, 103, 256), (255, 102, 104, 257), (254, 101, 105, 258), (256, 103, 106, 259), (252, 99, 107, 260), (288, 108, 116, 296), (292, 112, 115, 295), (290, 110, 114, 294), (291, 111, 113, 293), (296, 116, 112, 292), (294, 114, 111, 291), (295, 115, 110, 290), (293, 113, 118, 298), (289, 298, 118, 109), (270, 117, 125, 278), (274, 121, 124, 277), (272, 119, 123, 276), (273, 120, 122, 275), (278, 125, 121, 274), (276, 123, 120, 273), (277, 124, 119, 272), (275, 122, 109, 280), (270, 279, 108, 117), (217, 226, 136, 127), (221, 131, 136, 226), (223, 133, 128, 218), (222, 132, 129, 219), (224, 134, 130, 220), (219, 129, 131, 221), (218, 128, 132, 222), (220, 130, 133, 223), (216, 126, 134, 224), (198, 207, 126, 135), (203, 140, 127, 208), (205, 142, 137, 200), (204, 141, 138, 201), (206, 143, 139, 202), (201, 138, 140, 203), (200, 137, 141, 204), (202, 139, 142, 205), (198, 135, 143, 206), (162, 144, 152, 170), (166, 148, 151, 169), (164, 146, 150, 168), (165, 147, 149, 167), (170, 152, 148, 166), (168, 150, 147, 165), (169, 151, 146, 164), (167, 149, 154, 172), (162, 171, 153, 144), (180, 153, 161, 188), (184, 157, 160, 187), (182, 155, 159, 186), (183, 156, 158, 185), (188, 161, 157, 184), (186, 159, 156, 183), (187, 160, 155, 182), (185, 158, 145, 190), (181, 190, 145, 154), (2, 3, 171, 162), (20, 167, 172, 0), (28, 169, 164, 8), (26, 168, 165, 12), (34, 170, 166, 18), (12, 165, 167, 20), (8, 164, 168, 26), (18, 166, 169, 28), (2, 162, 170, 34), (153, 171, 179, 161), (157, 175, 178, 160), (155, 173, 177, 159), (156, 174, 176, 158), (161, 179, 175, 157), (159, 177, 174, 156), (160, 178, 173, 155), (158, 176, 163, 145), (154, 145, 163, 172), (82, 73, 190, 181), (86, 185, 190, 73), (88, 187, 182, 83), (87, 186, 183, 84), (89, 188, 184, 85), (84, 183, 185, 86), (83, 182, 186, 87), (85, 184, 187, 88), (81, 180, 188, 89), (144, 189, 197, 152), (148, 193, 196, 151), (146, 191, 195, 150), (147, 192, 194, 149), (152, 197, 193, 148), (150, 195, 192, 147), (151, 196, 191, 146), (149, 194, 181, 154), (144, 153, 180, 189), (72, 198, 206, 80), (76, 202, 205, 79), (74, 200, 204, 78), (75, 201, 203, 77), (80, 206, 202, 76), (78, 204, 201, 75), (79, 205, 200, 74), (77, 203, 208, 82), (72, 81, 207, 198), (127, 136, 199, 208), (131, 212, 199, 136), (133, 214, 209, 128), (132, 213, 210, 129), (134, 215, 211, 130), (129, 210, 212, 131), (128, 209, 213, 132), (130, 211, 214, 133), (126, 207, 215, 134), (37, 216, 224, 52), (45, 220, 223, 51), (40, 218, 222, 49), (42, 219, 221, 46), (52, 224, 220, 45), (49, 222, 219, 42), (51, 223, 218, 40), (46, 221, 226, 39), (38, 39, 226, 217), (135, 126, 216, 225), (140, 230, 217, 127), (142, 232, 227, 137), (141, 231, 228, 138), (143, 233, 229, 139), (138, 228, 230, 140), (137, 227, 231, 141), (139, 229, 232, 142), (135, 225, 233, 143), (36, 234, 242, 53), (44, 238, 241, 50), (41, 236, 240, 48), (43, 237, 239, 47), (53, 242, 238, 44), (48, 240, 237, 43), (50, 241, 236, 41), (47, 239, 244, 38), (36, 37, 243, 234), (100, 91, 235, 244), (104, 248, 235, 91), (106, 250, 245, 101), (105, 249, 246, 102), (107, 251, 247, 103), (102, 246, 248, 104), (101, 245, 249, 105), (103, 247, 250, 106), (99, 243, 251, 107), (54, 252, 260, 62), (58, 256, 259, 61), (56, 254, 258, 60), (57, 255, 257, 59), (62, 260, 256, 58), (60, 258, 255, 57), (61, 259, 254, 56), (59, 257, 262, 64), (55, 64, 262, 253), (90, 99, 252, 261), (95, 266, 253, 100), (97, 268, 263, 92), (96, 267, 264, 93), (98, 269, 265, 94), (93, 264, 266, 95), (92, 263, 267, 96), (94, 265, 268, 97), (90, 261, 269, 98), (63, 54, 279, 270), (68, 275, 280, 55), (70, 277, 272, 65), (69, 276, 273, 66), (71, 278, 274, 67), (66, 273, 275, 68), (65, 272, 276, 69), (67, 274, 277, 70), (63, 270, 278, 71), (108, 279, 287, 116), (112, 283, 286, 115), (110, 281, 285, 114), (111, 282, 284, 113), (116, 287, 283, 112), (114, 285, 282, 111), (115, 286, 281, 110), (113, 284, 271, 118), (109, 118, 271, 280), (4, 5, 298, 289), (21, 293, 298, 5), (29, 295, 290, 11), (27, 294, 291, 13), (35, 296, 292, 19), (13, 291, 293, 21), (11, 290, 294, 27), (19, 292, 295, 29), (7, 288, 296, 35), (117, 297, 305, 125), (121, 301, 304, 124), (119, 299, 303, 123), (120, 300, 302, 122), (125, 305, 301, 121), (123, 303, 300, 120), (124, 304, 299, 119), (122, 302, 289, 109), (117, 108, 288, 297), (322, 309, 310, 311), (316, 314, 315, 313), (306, 318, 319, 317), (312, 320, 321, 323), (307, 308, 318, 306), (317, 319, 314, 316), (313, 315, 320, 312), (323, 321, 309, 322), (521, 516, 313, 312), (504, 511, 317, 316), (522, 519, 315, 314), (509, 518, 321, 320), (511, 512, 306, 317), (523, 522, 314, 319), (505, 523, 319, 318), (512, 517, 307, 306), (524, 521, 312, 323), (510, 524, 323, 322), (762, 730, 330, 331), (506, 308, 327, 513), (0, 1, 325, 324), (308, 307, 326, 327), (1121, 1104, 335, 515), (761, 731, 328, 682), (747, 762, 331, 514), (731, 763, 329, 328), (527, 515, 335, 334), (1104, 1105, 334, 335), (1135, 1137, 332, 683), (1413, 1414, 1138, 1149), (1127, 1106, 358, 587), (623, 611, 359, 358), (755, 732, 357, 610), (753, 733, 356, 586), (1129, 1107, 359, 611), (602, 340, 355, 609), (606, 620, 353, 346), (620, 617, 348, 353), (608, 613, 339, 351), (601, 619, 352, 338), (619, 618, 350, 352), (607, 608, 351, 349), (605, 614, 341, 344), (618, 615, 345, 350), (600, 607, 349, 337), (617, 612, 336, 348), (614, 603, 342, 341), (577, 339, 354, 585), (602, 601, 338, 340), (612, 600, 337, 336), (603, 604, 343, 342), (615, 605, 344, 345), (616, 606, 346, 347), (604, 616, 347, 343), (652, 664, 364, 376), (664, 654, 378, 364), (663, 653, 377, 363), (651, 652, 376, 375), (660, 648, 372, 360), (650, 649, 373, 374), (662, 651, 375, 362), (665, 660, 360, 365), (648, 655, 379, 372), (666, 663, 363, 366), (653, 662, 362, 377), (655, 656, 380, 379), (667, 666, 366, 367), (649, 667, 367, 373), (656, 661, 361, 380), (668, 665, 365, 368), (654, 668, 368, 378), (650, 374, 381, 657), (1133, 1108, 383, 659), (759, 734, 382, 658), (671, 659, 383, 371), (1131, 1109, 371, 635), (757, 735, 370, 634), (625, 361, 369, 633), (529, 397, 405, 537), (749, 736, 406, 538), (1123, 1110, 407, 539), (575, 563, 395, 407), (751, 737, 394, 562), (1125, 1111, 395, 563), (554, 386, 393, 561), (558, 572, 404, 390), (572, 569, 401, 404), (560, 565, 397, 392), (553, 571, 403, 385), (571, 570, 402, 403), (559, 560, 392, 391), (557, 566, 398, 389), (570, 567, 399, 402), (552, 559, 391, 384), (569, 564, 396, 401), (566, 555, 387, 398), (554, 553, 385, 386), (564, 552, 384, 396), (555, 556, 388, 387), (567, 557, 389, 399), (568, 558, 390, 400), (556, 568, 400, 388), (1120, 1112, 431, 527), (746, 738, 430, 526), (517, 421, 429, 525), (539, 551, 419, 431), (748, 739, 418, 550), (1122, 1113, 419, 551), (542, 410, 417, 549), (546, 536, 428, 414), (536, 533, 425, 428), (548, 529, 421, 416), (541, 535, 427, 409), (535, 534, 426, 427), (547, 548, 416, 415), (545, 530, 422, 413), (534, 531, 423, 426), (540, 547, 415, 408), (533, 528, 420, 425), (530, 543, 411, 422), (542, 541, 409, 410), (528, 540, 408, 420), (543, 544, 412, 411), (531, 545, 413, 423), (532, 546, 414, 424), (544, 532, 424, 412), (592, 580, 436, 448), (580, 594, 450, 436), (579, 593, 449, 435), (591, 592, 448, 447), (576, 588, 444, 432), (590, 589, 445, 446), (578, 591, 447, 434), (581, 576, 432, 437), (588, 595, 451, 444), (582, 579, 435, 438), (593, 578, 434, 449), (595, 596, 452, 451), (583, 582, 438, 439), (589, 583, 439, 445), (596, 577, 433, 452), (584, 581, 437, 440), (594, 584, 440, 450), (590, 446, 453, 597), (1126, 1114, 455, 599), (752, 740, 454, 598), (587, 599, 455, 443), (565, 433, 441, 573), (750, 741, 442, 574), (1124, 1115, 443, 575), (613, 469, 477, 621), (754, 742, 478, 622), (1128, 1116, 479, 623), (640, 628, 472, 460), (628, 642, 462, 472), (627, 641, 461, 471), (639, 640, 460, 459), (624, 636, 456, 468), (638, 637, 457, 458), (626, 639, 459, 470), (629, 624, 468, 473), (636, 643, 463, 456), (630, 627, 471, 474), (641, 626, 470, 461), (643, 644, 464, 463), (631, 630, 474, 475), (637, 631, 475, 457), (644, 625, 469, 464), (632, 629, 473, 476), (642, 632, 476, 462), (638, 458, 465, 645), (1130, 1117, 467, 647), (756, 743, 466, 646), (635, 647, 467, 479), (683, 695, 503, 491), (760, 744, 502, 694), (1134, 1118, 503, 695), (686, 494, 501, 693), (690, 680, 488, 498), (680, 677, 485, 488), (692, 673, 481, 500), (685, 679, 487, 493), (679, 678, 486, 487), (691, 692, 500, 499), (689, 674, 482, 497), (678, 675, 483, 486), (684, 691, 499, 492), (677, 672, 480, 485), (674, 687, 495, 482), (686, 685, 493, 494), (672, 684, 492, 480), (687, 688, 496, 495), (675, 689, 497, 483), (676, 690, 498, 484), (688, 676, 484, 496), (1132, 1119, 491, 671), (758, 745, 490, 670), (661, 481, 489, 669), (307, 517, 525, 326), (730, 746, 526, 330), (1105, 1120, 527, 334), (431, 419, 515, 527), (739, 747, 514, 418), (1113, 1121, 515, 419), (410, 506, 513, 417), (414, 428, 524, 510), (428, 425, 521, 524), (416, 421, 517, 512), (409, 427, 523, 505), (427, 426, 522, 523), (415, 416, 512, 511), (413, 422, 518, 509), (426, 423, 519, 522), (408, 415, 511, 504), (425, 420, 516, 521), (422, 411, 507, 518), (410, 409, 505, 506), (420, 408, 504, 516), (411, 412, 508, 507), (423, 413, 509, 519), (424, 414, 510, 520), (412, 424, 520, 508), (388, 400, 532, 544), (400, 390, 546, 532), (399, 389, 545, 531), (387, 388, 544, 543), (396, 384, 540, 528), (386, 385, 541, 542), (398, 387, 543, 530), (401, 396, 528, 533), (384, 391, 547, 540), (402, 399, 531, 534), (389, 398, 530, 545), (391, 392, 548, 547), (403, 402, 534, 535), (385, 403, 535, 541), (392, 397, 529, 548), (404, 401, 533, 536), (390, 404, 536, 546), (386, 542, 549, 393), (1111, 1122, 551, 395), (737, 748, 550, 394), (407, 395, 551, 539), (1112, 1123, 539, 431), (738, 749, 538, 430), (421, 529, 537, 429), (1110, 1124, 575, 407), (736, 750, 574, 406), (397, 565, 573, 405), (448, 436, 568, 556), (436, 450, 558, 568), (435, 449, 557, 567), (447, 448, 556, 555), (432, 444, 552, 564), (446, 445, 553, 554), (434, 447, 555, 566), (437, 432, 564, 569), (444, 451, 559, 552), (438, 435, 567, 570), (449, 434, 566, 557), (451, 452, 560, 559), (439, 438, 570, 571), (445, 439, 571, 553), (452, 433, 565, 560), (440, 437, 569, 572), (450, 440, 572, 558), (446, 554, 561, 453), (1114, 1125, 563, 455), (740, 751, 562, 454), (443, 455, 563, 575), (358, 359, 599, 587), (732, 752, 598, 357), (1107, 1126, 599, 359), (340, 590, 597, 355), (346, 353, 584, 594), (353, 348, 581, 584), (351, 339, 577, 596), (338, 352, 583, 589), (352, 350, 582, 583), (349, 351, 596, 595), (344, 341, 578, 593), (350, 345, 579, 582), (337, 349, 595, 588), (348, 336, 576, 581), (341, 342, 591, 578), (340, 338, 589, 590), (336, 337, 588, 576), (342, 343, 592, 591), (345, 344, 593, 579), (347, 346, 594, 580), (343, 347, 580, 592), (433, 577, 585, 441), (741, 753, 586, 442), (1115, 1127, 587, 443), (1106, 1128, 623, 358), (733, 754, 622, 356), (339, 613, 621, 354), (460, 472, 616, 604), (472, 462, 606, 616), (471, 461, 605, 615), (459, 460, 604, 603), (468, 456, 600, 612), (458, 457, 601, 602), (470, 459, 603, 614), (473, 468, 612, 617), (456, 463, 607, 600), (474, 471, 615, 618), (461, 470, 614, 605), (463, 464, 608, 607), (475, 474, 618, 619), (457, 475, 619, 601), (464, 469, 613, 608), (476, 473, 617, 620), (462, 476, 620, 606), (458, 602, 609, 465), (1117, 1129, 611, 467), (743, 755, 610, 466), (479, 467, 611, 623), (371, 383, 647, 635), (734, 756, 646, 382), (1108, 1130, 647, 383), (374, 638, 645, 381), (378, 368, 632, 642), (368, 365, 629, 632), (380, 361, 625, 644), (373, 367, 631, 637), (367, 366, 630, 631), (379, 380, 644, 643), (377, 362, 626, 641), (366, 363, 627, 630), (372, 379, 643, 636), (365, 360, 624, 629), (362, 375, 639, 626), (374, 373, 637, 638), (360, 372, 636, 624), (375, 376, 640, 639), (363, 377, 641, 627), (364, 378, 642, 628), (376, 364, 628, 640), (469, 625, 633, 477), (742, 757, 634, 478), (1116, 1131, 635, 479), (361, 661, 669, 369), (735, 758, 670, 370), (1109, 1132, 671, 371), (491, 503, 659, 671), (744, 759, 658, 502), (1118, 1133, 659, 503), (494, 650, 657, 501), (498, 488, 668, 654), (488, 485, 665, 668), (500, 481, 661, 656), (493, 487, 667, 649), (487, 486, 666, 667), (499, 500, 656, 655), (497, 482, 662, 653), (486, 483, 663, 666), (492, 499, 655, 648), (485, 480, 660, 665), (482, 495, 651, 662), (494, 493, 649, 650), (480, 492, 648, 660), (495, 496, 652, 651), (483, 497, 653, 663), (484, 498, 654, 664), (496, 484, 664, 652), (3, 2, 676, 688), (2, 34, 690, 676), (9, 30, 689, 675), (32, 3, 688, 687), (8, 26, 684, 672), (1, 22, 685, 686), (16, 32, 687, 674), (28, 8, 672, 677), (26, 12, 691, 684), (24, 9, 675, 678), (30, 16, 674, 689), (12, 20, 692, 691), (14, 24, 678, 679), (22, 14, 679, 685), (20, 0, 673, 692), (18, 28, 677, 680), (34, 18, 680, 690), (1, 686, 693, 325), (1136, 1134, 695, 333), (763, 760, 694, 329), (332, 333, 695, 683), (1119, 1135, 683, 491), (490, 745, 1426, 1427), (481, 673, 681, 489), (327, 326, 698, 696), (681, 324, 699, 729), (513, 327, 696, 715), (324, 325, 697, 699), (609, 355, 700, 723), (585, 354, 701, 721), (657, 381, 702, 727), (633, 369, 703, 725), (537, 405, 704, 717), (561, 393, 705, 719), (525, 429, 706, 714), (549, 417, 707, 716), (597, 453, 708, 720), (573, 441, 709, 718), (621, 477, 710, 722), (645, 465, 711, 724), (693, 501, 712, 728), (669, 489, 713, 726), (326, 525, 714, 698), (417, 513, 715, 707), (393, 549, 716, 705), (429, 537, 717, 706), (405, 573, 718, 704), (453, 561, 719, 708), (355, 597, 720, 700), (441, 585, 721, 709), (354, 621, 722, 701), (465, 609, 723, 711), (381, 645, 724, 702), (477, 633, 725, 710), (369, 669, 726, 703), (501, 657, 727, 712), (325, 693, 728, 697), (489, 681, 729, 713), (864, 832, 764, 796), (863, 833, 765, 795), (849, 864, 796, 781), (833, 865, 797, 765), (857, 834, 766, 789), (855, 835, 767, 787), (861, 836, 768, 793), (859, 837, 769, 791), (851, 838, 770, 783), (853, 839, 771, 785), (848, 840, 772, 780), (850, 841, 773, 782), (854, 842, 774, 786), (852, 843, 775, 784), (856, 844, 776, 788), (858, 845, 777, 790), (862, 846, 778, 794), (860, 847, 779, 792), (832, 848, 780, 764), (841, 849, 781, 773), (839, 850, 782, 771), (840, 851, 783, 772), (838, 852, 784, 770), (842, 853, 785, 774), (834, 854, 786, 766), (843, 855, 787, 775), (835, 856, 788, 767), (845, 857, 789, 777), (836, 858, 790, 768), (844, 859, 791, 776), (837, 860, 792, 769), (846, 861, 793, 778), (865, 862, 794, 797), (847, 863, 795, 779), (883, 899, 831, 815), (867, 898, 830, 799), (882, 897, 829, 814), (873, 896, 828, 805), (880, 895, 827, 812), (872, 894, 826, 804), (881, 893, 825, 813), (871, 892, 824, 803), (879, 891, 823, 811), (870, 890, 822, 802), (878, 889, 821, 810), (874, 888, 820, 806), (876, 887, 819, 808), (875, 886, 818, 807), (877, 885, 817, 809), (868, 884, 816, 800), (896, 883, 815, 828), (898, 882, 814, 830), (894, 881, 813, 826), (892, 880, 812, 824), (888, 879, 811, 820), (890, 878, 810, 822), (886, 877, 809, 818), (884, 876, 808, 816), (889, 875, 807, 821), (887, 874, 806, 819), (895, 873, 805, 827), (897, 872, 804, 829), (891, 871, 803, 823), (893, 870, 802, 825), (869, 867, 799, 801), (885, 866, 798, 817), (899, 869, 801, 831), (866, 868, 800, 798), (815, 831, 863, 847), (799, 830, 862, 865), (814, 829, 861, 846), (805, 828, 860, 837), (812, 827, 859, 844), (804, 826, 858, 836), (813, 825, 857, 845), (803, 824, 856, 835), (811, 823, 855, 843), (802, 822, 854, 834), (810, 821, 853, 842), (806, 820, 852, 838), (808, 819, 851, 840), (807, 818, 850, 839), (809, 817, 849, 841), (800, 816, 848, 832), (828, 815, 847, 860), (830, 814, 846, 862), (826, 813, 845, 858), (824, 812, 844, 856), (820, 811, 843, 852), (822, 810, 842, 854), (818, 809, 841, 850), (816, 808, 840, 848), (821, 807, 839, 853), (819, 806, 838, 851), (827, 805, 837, 859), (829, 804, 836, 861), (823, 803, 835, 855), (825, 802, 834, 857), (801, 799, 865, 833), (817, 798, 864, 849), (831, 801, 833, 863), (798, 800, 832, 864), (696, 698, 868, 866), (729, 699, 869, 899), (715, 696, 866, 885), (699, 697, 867, 869), (723, 700, 870, 893), (721, 701, 871, 891), (727, 702, 872, 897), (725, 703, 873, 895), (717, 704, 874, 887), (719, 705, 875, 889), (714, 706, 876, 884), (716, 707, 877, 886), (720, 708, 878, 890), (718, 709, 879, 888), (722, 710, 880, 892), (724, 711, 881, 894), (728, 712, 882, 898), (726, 713, 883, 896), (698, 714, 884, 868), (707, 715, 885, 877), (705, 716, 886, 875), (706, 717, 887, 876), (704, 718, 888, 874), (708, 719, 889, 878), (700, 720, 890, 870), (709, 721, 891, 879), (701, 722, 892, 871), (711, 723, 893, 881), (702, 724, 894, 872), (710, 725, 895, 880), (703, 726, 896, 873), (712, 727, 897, 882), (697, 728, 898, 867), (713, 729, 899, 883), (1051, 1067, 933, 917), (1068, 1066, 932, 901), (1050, 1065, 931, 916), (1041, 1064, 930, 907), (1048, 1063, 929, 914), (1040, 1062, 928, 906), (1049, 1061, 927, 915), (1038, 1060, 926, 904), (1047, 1059, 925, 913), (1039, 1058, 924, 905), (1046, 1057, 923, 912), (1042, 1056, 922, 908), (1044, 1055, 921, 910), (1043, 1054, 920, 909), (1045, 1053, 919, 911), (1037, 1052, 918, 903), (1064, 1051, 917, 930), (1066, 1050, 916, 932), (1062, 1049, 915, 928), (1060, 1048, 914, 926), (1056, 1047, 913, 922), (1058, 1046, 912, 924), (1054, 1045, 911, 920), (1052, 1044, 910, 918), (1057, 1043, 909, 923), (1055, 1042, 908, 921), (1063, 1041, 907, 929), (1065, 1040, 906, 931), (1061, 1039, 905, 927), (1059, 1038, 904, 925), (1421, 1417, 1148, 1139), (1067, 1069, 902, 933), (1036, 1037, 903, 900), (1053, 1036, 900, 919), (1087, 1103, 965, 949), (1070, 1102, 964, 966), (1086, 1101, 963, 948), (1077, 1100, 962, 939), (1084, 1099, 961, 946), (1076, 1098, 960, 938), (1085, 1097, 959, 947), (1074, 1096, 958, 936), (1083, 1095, 957, 945), (1075, 1094, 956, 937), (1082, 1093, 955, 944), (1078, 1092, 954, 940), (1080, 1091, 953, 942), (1079, 1090, 952, 941), (1081, 1089, 951, 943), (1073, 1088, 950, 935), (1100, 1087, 949, 962), (1102, 1086, 948, 964), (1098, 1085, 947, 960), (1096, 1084, 946, 958), (1092, 1083, 945, 954), (1094, 1082, 944, 956), (1090, 1081, 943, 952), (1088, 1080, 942, 950), (1093, 1079, 941, 955), (1091, 1078, 940, 953), (1099, 1077, 939, 961), (1101, 1076, 938, 963), (1097, 1075, 937, 959), (1095, 1074, 936, 957), (1410, 1413, 1149, 1147), (1103, 1071, 967, 965), (1072, 1073, 935, 934), (1089, 1072, 934, 951), (1021, 1004, 970, 987), (1004, 1005, 971, 970), (1035, 1003, 969, 1001), (1408, 1412, 1145, 1155), (1027, 1006, 972, 993), (1029, 1007, 973, 995), (1033, 1008, 974, 999), (1031, 1009, 975, 997), (1023, 1010, 976, 989), (1025, 1011, 977, 991), (1020, 1012, 978, 986), (1022, 1013, 979, 988), (1026, 1014, 980, 992), (1024, 1015, 981, 990), (1028, 1016, 982, 994), (1030, 1017, 983, 996), (1034, 1018, 984, 1000), (1032, 1019, 985, 998), (1005, 1020, 986, 971), (1013, 1021, 987, 979), (1011, 1022, 988, 977), (1012, 1023, 989, 978), (1010, 1024, 990, 976), (1014, 1025, 991, 980), (1007, 1026, 992, 973), (1015, 1027, 993, 981), (1006, 1028, 994, 972), (1017, 1029, 995, 983), (1008, 1030, 996, 974), (1016, 1031, 997, 982), (1009, 1032, 998, 975), (1018, 1033, 999, 984), (1002, 1034, 1000, 968), (1019, 1035, 1001, 985), (490, 682, 1035, 1019), (329, 694, 1034, 1002), (502, 658, 1033, 1018), (370, 670, 1032, 1009), (478, 634, 1031, 1016), (382, 646, 1030, 1008), (466, 610, 1029, 1017), (356, 622, 1028, 1006), (442, 586, 1027, 1015), (357, 598, 1026, 1007), (454, 562, 1025, 1014), (406, 574, 1024, 1010), (430, 538, 1023, 1012), (394, 550, 1022, 1011), (418, 514, 1021, 1013), (330, 526, 1020, 1005), (670, 490, 1019, 1032), (694, 502, 1018, 1034), (646, 466, 1017, 1030), (622, 478, 1016, 1028), (574, 442, 1015, 1024), (598, 454, 1014, 1026), (550, 418, 1013, 1022), (526, 430, 1012, 1020), (562, 394, 1011, 1025), (538, 406, 1010, 1023), (634, 370, 1009, 1031), (658, 382, 1008, 1033), (610, 357, 1007, 1029), (586, 356, 1006, 1027), (1420, 1408, 1155, 1140), (682, 328, 1003, 1035), (331, 330, 1005, 1004), (514, 331, 1004, 1021), (987, 970, 1036, 1053), (970, 971, 1037, 1036), (1001, 969, 1069, 1067), (1417, 1409, 1146, 1148), (993, 972, 1038, 1059), (995, 973, 1039, 1061), (999, 974, 1040, 1065), (997, 975, 1041, 1063), (989, 976, 1042, 1055), (991, 977, 1043, 1057), (986, 978, 1044, 1052), (988, 979, 1045, 1054), (992, 980, 1046, 1058), (990, 981, 1047, 1056), (994, 982, 1048, 1060), (996, 983, 1049, 1062), (1000, 984, 1050, 1066), (998, 985, 1051, 1064), (971, 986, 1052, 1037), (979, 987, 1053, 1045), (977, 988, 1054, 1043), (978, 989, 1055, 1044), (976, 990, 1056, 1042), (980, 991, 1057, 1046), (973, 992, 1058, 1039), (981, 993, 1059, 1047), (972, 994, 1060, 1038), (983, 995, 1061, 1049), (974, 996, 1062, 1040), (982, 997, 1063, 1048), (975, 998, 1064, 1041), (984, 999, 1065, 1050), (968, 1000, 1066, 1068), (985, 1001, 1067, 1051), (919, 900, 1072, 1089), (900, 903, 1073, 1072), (933, 902, 1071, 1103), (1418, 1410, 1147, 1151), (925, 904, 1074, 1095), (927, 905, 1075, 1097), (931, 906, 1076, 1101), (929, 907, 1077, 1099), (921, 908, 1078, 1091), (923, 909, 1079, 1093), (918, 910, 1080, 1088), (920, 911, 1081, 1090), (924, 912, 1082, 1094), (922, 913, 1083, 1092), (926, 914, 1084, 1096), (928, 915, 1085, 1098), (932, 916, 1086, 1102), (930, 917, 1087, 1100), (903, 918, 1088, 1073), (911, 919, 1089, 1081), (909, 920, 1090, 1079), (910, 921, 1091, 1080), (908, 922, 1092, 1078), (912, 923, 1093, 1082), (905, 924, 1094, 1075), (913, 925, 1095, 1083), (904, 926, 1096, 1074), (915, 927, 1097, 1085), (906, 928, 1098, 1076), (914, 929, 1099, 1084), (907, 930, 1100, 1077), (916, 931, 1101, 1086), (901, 932, 1102, 1070), (917, 933, 1103, 1087), (949, 965, 1135, 1119), (966, 964, 1134, 1136), (948, 963, 1133, 1118), (939, 962, 1132, 1109), (946, 961, 1131, 1116), (938, 960, 1130, 1108), (947, 959, 1129, 1117), (936, 958, 1128, 1106), (945, 957, 1127, 1115), (937, 956, 1126, 1107), (944, 955, 1125, 1114), (940, 954, 1124, 1110), (942, 953, 1123, 1112), (941, 952, 1122, 1111), (943, 951, 1121, 1113), (935, 950, 1120, 1105), (962, 949, 1119, 1132), (964, 948, 1118, 1134), (960, 947, 1117, 1130), (958, 946, 1116, 1128), (954, 945, 1115, 1124), (956, 944, 1114, 1126), (952, 943, 1113, 1122), (950, 942, 1112, 1120), (955, 941, 1111, 1125), (953, 940, 1110, 1123), (961, 939, 1109, 1131), (963, 938, 1108, 1133), (959, 937, 1107, 1129), (957, 936, 1106, 1127), (1419, 1411, 1154, 1144), (965, 967, 1137, 1135), (934, 935, 1105, 1104), (951, 934, 1104, 1121), (1154, 1141, 1140, 1155), (1150, 1142, 1143, 1151), (1152, 1144, 1145, 1153), (1148, 1146, 1147, 1149), (1139, 1148, 1149, 1138), (1146, 1150, 1151, 1147), (1142, 1152, 1153, 1143), (1144, 1154, 1155, 1145), (1422, 1419, 1144, 1152), (1414, 1421, 1139, 1138), (1423, 1420, 1140, 1141), (1412, 1415, 1153, 1145), (1424, 1416, 1142, 1150), (1416, 1422, 1152, 1142), (1425, 1418, 1151, 1143), (1415, 1425, 1143, 1153), (1409, 1424, 1150, 1146), (1411, 1423, 1141, 1154), (1339, 1351, 1169, 1162), (1337, 1352, 1172, 1158), (1343, 1353, 1173, 1170), (1353, 1346, 1159, 1173), (1344, 1350, 1168, 1171), (1352, 1344, 1171, 1172), (1340, 1343, 1170, 1164), (1351, 1348, 1163, 1169), (1342, 1349, 1166, 1167), (1350, 1347, 1161, 1168), (1347, 1339, 1162, 1161), (1346, 1338, 1160, 1159), (1345, 1337, 1158, 1157), (1348, 1336, 1156, 1163), (1336, 1340, 1164, 1156), (1338, 1341, 1165, 1160), (1349, 1345, 1157, 1166), (1341, 1342, 1167, 1165), (1305, 1306, 1189, 1188), (1313, 1309, 1174, 1178), (1302, 1305, 1188, 1185), (1300, 1304, 1187, 1183), (1312, 1300, 1183, 1177), (1309, 1301, 1184, 1174), (1310, 1302, 1185, 1175), (1311, 1303, 1186, 1176), (1314, 1311, 1176, 1179), (1306, 1313, 1178, 1189), (1315, 1312, 1177, 1180), (1304, 1307, 1190, 1187), (1316, 1308, 1191, 1181), (1308, 1314, 1179, 1191), (1317, 1310, 1175, 1182), (1307, 1317, 1182, 1190), (1301, 1316, 1181, 1184), (1303, 1315, 1180, 1186), (1294, 1288, 1198, 1204), (1292, 1289, 1199, 1202), (1298, 1290, 1200, 1208), (1290, 1283, 1193, 1200), (1299, 1287, 1197, 1209), (1289, 1299, 1209, 1199), (1295, 1298, 1208, 1205), (1288, 1285, 1195, 1198), (1297, 1286, 1196, 1207), (1287, 1284, 1194, 1197), (1284, 1294, 1204, 1194), (1283, 1293, 1203, 1193), (1282, 1292, 1202, 1192), (1285, 1291, 1201, 1195), (1291, 1295, 1205, 1201), (1293, 1296, 1206, 1203), (1286, 1282, 1192, 1196), (1296, 1297, 1207, 1206), (1375, 1387, 1225, 1213), (1373, 1388, 1226, 1211), (1379, 1389, 1227, 1217), (1389, 1382, 1220, 1227), (1380, 1386, 1224, 1218), (1388, 1380, 1218, 1226), (1376, 1379, 1217, 1214), (1387, 1384, 1222, 1225), (1378, 1385, 1223, 1216), (1386, 1383, 1221, 1224), (1383, 1375, 1213, 1221), (1382, 1374, 1212, 1220), (1381, 1373, 1211, 1219), (1384, 1372, 1210, 1222), (1372, 1376, 1214, 1210), (1374, 1377, 1215, 1212), (1385, 1381, 1219, 1223), (1377, 1378, 1216, 1215), (1332, 1333, 1234, 1233), (1322, 1318, 1237, 1241), (1329, 1332, 1233, 1230), (1327, 1331, 1232, 1228), (1321, 1327, 1228, 1240), (1318, 1328, 1229, 1237), (1319, 1329, 1230, 1238), (1320, 1330, 1231, 1239), (1323, 1320, 1239, 1242), (1333, 1322, 1241, 1234), (1324, 1321, 1240, 1243), (1331, 1334, 1235, 1232), (1325, 1335, 1236, 1244), (1335, 1323, 1242, 1236), (1326, 1319, 1238, 1245), (1334, 1326, 1245, 1235), (1328, 1325, 1244, 1229), (1330, 1324, 1243, 1231), (1368, 1369, 1261, 1260), (1358, 1354, 1246, 1250), (1365, 1368, 1260, 1257), (1363, 1367, 1259, 1255), (1357, 1363, 1255, 1249), (1354, 1364, 1256, 1246), (1355, 1365, 1257, 1247), (1356, 1366, 1258, 1248), (1359, 1356, 1248, 1251), (1369, 1358, 1250, 1261), (1360, 1357, 1249, 1252), (1367, 1370, 1262, 1259), (1361, 1371, 1263, 1253), (1371, 1359, 1251, 1263), (1362, 1355, 1247, 1254), (1370, 1362, 1254, 1262), (1364, 1361, 1253, 1256), (1366, 1360, 1252, 1258), (1402, 1396, 1279, 1267), (1400, 1397, 1280, 1265), (1406, 1398, 1281, 1271), (1398, 1391, 1274, 1281), (1407, 1395, 1278, 1272), (1397, 1407, 1272, 1280), (1403, 1406, 1271, 1268), (1396, 1393, 1276, 1279), (1405, 1394, 1277, 1270), (1395, 1392, 1275, 1278), (1392, 1402, 1267, 1275), (1391, 1401, 1266, 1274), (1390, 1400, 1265, 1273), (1393, 1399, 1264, 1276), (1399, 1403, 1268, 1264), (1401, 1404, 1269, 1266), (1394, 1390, 1273, 1277), (1404, 1405, 1270, 1269), (1003, 328, 1297, 1296), (329, 1002, 1282, 1286), (969, 1003, 1296, 1293), (1137, 967, 1295, 1291), (332, 1137, 1291, 1285), (1002, 968, 1292, 1282), (1069, 969, 1293, 1283), (966, 1136, 1294, 1284), (1070, 966, 1284, 1287), (328, 329, 1286, 1297), (333, 332, 1285, 1288), (967, 1071, 1298, 1295), (1068, 901, 1299, 1289), (901, 1070, 1287, 1299), (902, 1069, 1283, 1290), (1071, 902, 1290, 1298), (968, 1068, 1289, 1292), (1136, 333, 1288, 1294), (1204, 1198, 1315, 1303), (1202, 1199, 1316, 1301), (1208, 1200, 1317, 1307), (1200, 1193, 1310, 1317), (1209, 1197, 1314, 1308), (1199, 1209, 1308, 1316), (1205, 1208, 1307, 1304), (1198, 1195, 1312, 1315), (1207, 1196, 1313, 1306), (1197, 1194, 1311, 1314), (1194, 1204, 1303, 1311), (1193, 1203, 1302, 1310), (1192, 1202, 1301, 1309), (1195, 1201, 1300, 1312), (1201, 1205, 1304, 1300), (1203, 1206, 1305, 1302), (1196, 1192, 1309, 1313), (1206, 1207, 1306, 1305), (1186, 1180, 1324, 1330), (1184, 1181, 1325, 1328), (1190, 1182, 1326, 1334), (1182, 1175, 1319, 1326), (1191, 1179, 1323, 1335), (1181, 1191, 1335, 1325), (1187, 1190, 1334, 1331), (1180, 1177, 1321, 1324), (1189, 1178, 1322, 1333), (1179, 1176, 1320, 1323), (1176, 1186, 1330, 1320), (1175, 1185, 1329, 1319), (1174, 1184, 1328, 1318), (1177, 1183, 1327, 1321), (1183, 1187, 1331, 1327), (1185, 1188, 1332, 1329), (1178, 1174, 1318, 1322), (1188, 1189, 1333, 1332), (1233, 1234, 1342, 1341), (1241, 1237, 1345, 1349), (1230, 1233, 1341, 1338), (1228, 1232, 1340, 1336), (1240, 1228, 1336, 1348), (1237, 1229, 1337, 1345), (1238, 1230, 1338, 1346), (1239, 1231, 1339, 1347), (1242, 1239, 1347, 1350), (1234, 1241, 1349, 1342), (1243, 1240, 1348, 1351), (1232, 1235, 1343, 1340), (1244, 1236, 1344, 1352), (1236, 1242, 1350, 1344), (1245, 1238, 1346, 1353), (1235, 1245, 1353, 1343), (1229, 1244, 1352, 1337), (1231, 1243, 1351, 1339), (1162, 1169, 1360, 1366), (1158, 1172, 1361, 1364), (1170, 1173, 1362, 1370), (1173, 1159, 1355, 1362), (1171, 1168, 1359, 1371), (1172, 1171, 1371, 1361), (1164, 1170, 1370, 1367), (1169, 1163, 1357, 1360), (1167, 1166, 1358, 1369), (1168, 1161, 1356, 1359), (1161, 1162, 1366, 1356), (1159, 1160, 1365, 1355), (1157, 1158, 1364, 1354), (1163, 1156, 1363, 1357), (1156, 1164, 1367, 1363), (1160, 1165, 1368, 1365), (1166, 1157, 1354, 1358), (1165, 1167, 1369, 1368), (1260, 1261, 1378, 1377), (1250, 1246, 1381, 1385), (1257, 1260, 1377, 1374), (1255, 1259, 1376, 1372), (1249, 1255, 1372, 1384), (1246, 1256, 1373, 1381), (1247, 1257, 1374, 1382), (1248, 1258, 1375, 1383), (1251, 1248, 1383, 1386), (1261, 1250, 1385, 1378), (1252, 1249, 1384, 1387), (1259, 1262, 1379, 1376), (1253, 1263, 1380, 1388), (1263, 1251, 1386, 1380), (1254, 1247, 1382, 1389), (1262, 1254, 1389, 1379), (1256, 1253, 1388, 1373), (1258, 1252, 1387, 1375), (1215, 1216, 1405, 1404), (1223, 1219, 1390, 1394), (1212, 1215, 1404, 1401), (1210, 1214, 1403, 1399), (1222, 1210, 1399, 1393), (1219, 1211, 1400, 1390), (1220, 1212, 1401, 1391), (1221, 1213, 1402, 1392), (1224, 1221, 1392, 1395), (1216, 1223, 1394, 1405), (1225, 1222, 1393, 1396), (1214, 1217, 1406, 1403), (1226, 1218, 1407, 1397), (1218, 1224, 1395, 1407), (1227, 1220, 1391, 1398), (1217, 1227, 1398, 1406), (1211, 1226, 1397, 1400), (1213, 1225, 1396, 1402), (1267, 1279, 1423, 1411), (1265, 1280, 1424, 1409), (1271, 1281, 1425, 1415), (1281, 1274, 1418, 1425), (1272, 1278, 1422, 1416), (1280, 1272, 1416, 1424), (1268, 1271, 1415, 1412), (1279, 1276, 1420, 1423), (1270, 1277, 1421, 1414), (1278, 1275, 1419, 1422), (1275, 1267, 1411, 1419), (1274, 1266, 1410, 1418), (1273, 1265, 1409, 1417), (1276, 1264, 1408, 1420), (1264, 1268, 1412, 1408), (1266, 1269, 1413, 1410), (1277, 1273, 1417, 1421), (1269, 1270, 1414, 1413), (1426, 1429, 1428, 1427), (682, 490, 1427, 1428), (761, 682, 1428, 1429), (745, 761, 1429, 1426)])
me_cube.use_remesh_preserve_volume = False
me_cube.use_remesh_preserve_attributes = False
me_cube.use_mirror_vertex_groups = False
me_cube.update()

# ---- objects
ob_cube = bpy.data.objects.new('Cube', me_cube)
ob_lamp = bpy.data.objects.new('Lamp', light_lamp)

# ---- transforms, parenting, visibility, modifiers, constraints
ob_cube.location = (0.0, 0.0, 0.0)
ob_cube.scale = (8.846, 4.011, 1.0)
ob_cube.lineart.crease_threshold = 0.0
_vg = ob_cube.vertex_groups.new(name='Group')
_vg.add([1, 3, 5, 7, 9, 11, 13, 14, 16, 19, 21, 22, 24, 27, 29, 30, 32, 35, 37, 39, 40, 42, 45, 46, 49, 51, 52, 54, 56, 57, 58, 59, 60, 61, 62, 64, 73, 81, 83, 84, 85, 86, 87, 88, 89, 91, 99, 101, 102, 103, 104, 105, 106, 107, 108, 110, 111, 112, 113, 114, 115, 116, 118, 126, 128, 129, 130, 131, 132, 133, 134, 136, 145, 153, 155, 156, 157, 158, 159, 160, 161, 163, 171, 173, 174, 175, 176, 177, 178, 179, 180, 182, 183, 184, 185, 186, 187, 188, 190, 199, 207, 209, 210, 211, 212, 213, 214, 215, 216, 218, 219, 220, 221, 222, 223, 224, 226, 235, 243, 245, 246, 247, 248, 249, 250, 251, 252, 254, 255, 256, 257, 258, 259, 260, 262, 271, 279, 281, 282, 283, 284, 285, 286, 287, 288, 290, 291, 292, 293, 294, 295, 296, 298, 308, 309, 310, 314, 315, 318, 319, 320, 321, 325, 327, 329, 331, 333, 335, 338, 340, 341, 342, 343, 344, 345, 350, 352, 355, 357, 359, 362, 363, 366, 367, 373, 374, 375, 376, 377, 381, 382, 383, 385, 386, 387, 388, 389, 393, 394, 395, 398, 399, 402, 403, 409, 410, 411, 412, 413, 417, 418, 419, 422, 423, 426, 427, 434, 435, 438, 439, 445, 446, 447, 448, 449, 453, 454, 455, 457, 458, 459, 460, 461, 465, 466, 467, 470, 471, 474, 475, 482, 483, 486, 487, 493, 494, 495, 496, 497, 501, 502, 503, 505, 506, 507, 508, 509, 513, 514, 515, 518, 519, 522, 523, 530, 531, 534, 535, 541, 542, 543, 544, 545, 549, 550, 551, 553, 554, 555, 556, 557, 561, 562, 563, 566, 567, 570, 571, 578, 579, 582, 583, 589, 590, 591, 592, 593, 597, 598, 599, 601, 602, 603, 604, 605, 609, 610, 611, 614, 615, 618, 619, 626, 627, 630, 631, 637, 638, 639, 640, 641, 645, 646, 647, 649, 650, 651, 652, 653, 657, 658, 659, 662, 663, 666, 667, 674, 675, 678, 679, 685, 686, 687, 688, 689, 693, 694, 695, 696, 697, 700, 702, 705, 707, 708, 711, 712, 715, 716, 719, 720, 723, 724, 727, 728, 732, 734, 737, 739, 740, 743, 744, 747, 748, 751, 752, 755, 756, 759, 760, 762, 763, 766, 768, 771, 773, 774, 777, 778, 781, 782, 785, 786, 789, 790, 793, 794, 796, 797, 798, 799, 802, 804, 807, 809, 810, 813, 814, 817, 818, 821, 822, 825, 826, 829, 830, 834, 836, 839, 841, 842, 845, 846, 849, 850, 853, 854, 857, 858, 861, 862, 864, 865, 866, 867, 870, 872, 875, 877, 878, 881, 882, 885, 886, 889, 890, 893, 894, 897, 898, 900, 901, 905, 906, 909, 911, 912, 915, 916, 919, 920, 923, 924, 927, 928, 931, 932, 934, 937, 938, 941, 943, 944, 947, 948, 951, 952, 955, 956, 959, 960, 963, 964, 966, 968, 970, 973, 974, 977, 979, 980, 983, 984, 987, 988, 991, 992, 995, 996, 999, 1000, 1002, 1004, 1007, 1008, 1011, 1013, 1014, 1017, 1018, 1021, 1022, 1025, 1026, 1029, 1030, 1033, 1034, 1036, 1039, 1040, 1043, 1045, 1046, 1049, 1050, 1053, 1054, 1057, 1058, 1061, 1062, 1065, 1066, 1068, 1070, 1072, 1075, 1076, 1079, 1081, 1082, 1085, 1086, 1089, 1090, 1093, 1094, 1097, 1098, 1101, 1102, 1104, 1107, 1108, 1111, 1113, 1114, 1117, 1118, 1121, 1122, 1125, 1126, 1129, 1130, 1133, 1134, 1136, 1139, 1141, 1142, 1144, 1146, 1148, 1150, 1152, 1154, 1157, 1158, 1161, 1162, 1166, 1168, 1169, 1171, 1172, 1174, 1176, 1178, 1179, 1180, 1181, 1184, 1186, 1191, 1192, 1194, 1196, 1197, 1198, 1199, 1202, 1204, 1209, 1211, 1213, 1218, 1219, 1221, 1223, 1224, 1225, 1226, 1229, 1231, 1236, 1237, 1239, 1241, 1242, 1243, 1244, 1246, 1248, 1250, 1251, 1252, 1253, 1256, 1258, 1263, 1265, 1267, 1272, 1273, 1275, 1277, 1278, 1279, 1280, 1282, 1284, 1286, 1287, 1288, 1289, 1292, 1294, 1299, 1301, 1303, 1308, 1309, 1311, 1313, 1314, 1315, 1316, 1318, 1320, 1322, 1323, 1324, 1325, 1328, 1330, 1335, 1337, 1339, 1344, 1345, 1347, 1349, 1350, 1351, 1352, 1354, 1356, 1358, 1359, 1360, 1361, 1364, 1366, 1371, 1373, 1375, 1380, 1381, 1383, 1385, 1386, 1387, 1388, 1390, 1392, 1394, 1395, 1396, 1397, 1400, 1402, 1407, 1409, 1411, 1416, 1417, 1419, 1421, 1422, 1423, 1424], 1.0, 'REPLACE')
_m = ob_cube.modifiers.new('Displace', 'DISPLACE')
_m.vertex_group = 'Group'
_m.mid_level = 0.3687
_m.strength = 1.8
_m.direction = 'Z'
ob_lamp.location = (4.076, 1.005, 5.904)
ob_lamp.rotation_euler = (0.6503, 0.05522, 1.866)
ob_lamp.lock_rotations_4d = False
ob_lamp.empty_display_type = 'ARROWS'
ob_lamp.color = (0.0, 0.0, 0.0, 0.0)
ob_lamp.lineart.crease_threshold = 0.0

# ---- collection membership
col_collection_1.objects.link(ob_cube)
col_collection_1.objects.link(ob_lamp)

# ---- scene / render settings (as saved in the file)
scene.frame_start = 1; scene.frame_end = 250; scene.frame_set(1)
scene.render.engine = 'BLENDER_EEVEE_NEXT'
scene.render.resolution_percentage = 50
scene.render.dither_intensity = 0.0
scene.cycles.use_denoising = False
scene.cycles.samples = 128
scene.cycles.sampling_pattern = 'TABULATED_SOBOL'
scene.cycles.light_sampling_threshold = 0.0
scene.cycles.use_adaptive_sampling = False
scene.cycles.use_light_tree = False
scene.cycles.blur_glossy = 0.0
scene.cycles.sample_clamp_indirect = 0.0
scene.view_settings.view_transform = 'Standard'
bpy.context.view_layer.update()

# ---- added for rendering (the .blend has no active camera): camera
cam_auto = bpy.data.cameras.new('AutoCamera')
cam_auto.lens = 50.0
cam_auto.sensor_width = 36.0
cam_auto.clip_end = 1000.0
ob_auto_camera = bpy.data.objects.new('AutoCamera', cam_auto)
scene.collection.objects.link(ob_auto_camera)
ob_auto_camera.location = (40.0575, -51.2155, 34.246)
ob_auto_camera.rotation_euler = (1.09748, -7.21219e-08, 0.694738)
scene.camera = ob_auto_camera
bpy.context.view_layer.update()
